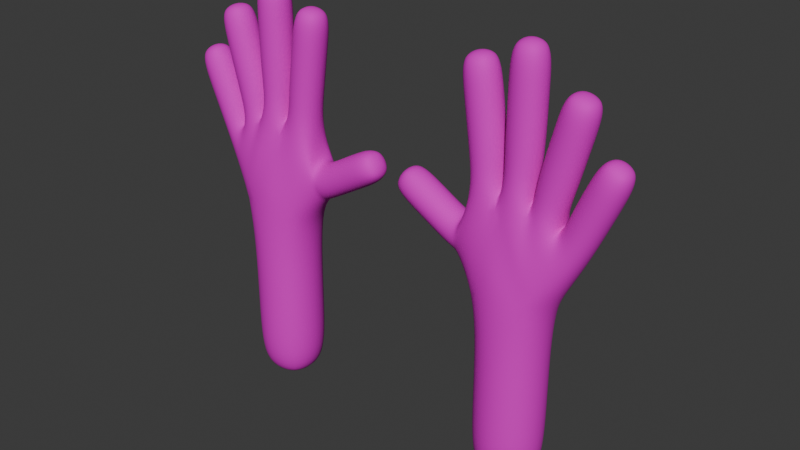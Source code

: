 # Source: project.blend  (saved by Blender 4.2.66; exported with 4.5.12 LTS)
import bpy
from mathutils import Matrix  # noqa: F401  (used for matrix-valued properties, if any)

bpy.ops.wm.read_factory_settings(use_empty=True)
scene = bpy.context.scene
scene.name = 'Scene'

# ---- collections
col_collection = bpy.data.collections.new('Collection'); scene.collection.children.link(col_collection)

# ---- materials (node trees are filled in below, after node groups)
mat_skin = bpy.data.materials.new('Skin')
mat_skin.alpha_threshold = 0.0
mat_skin.roughness = 0.5
mat_skin.line_color = (0.0, 0.0, 0.0, 1.0)

# ---- material node trees
mat_skin.use_nodes = True; mat_skin.node_tree.nodes.clear()
_N = mat_skin.node_tree.nodes; _L = mat_skin.node_tree.links
n0 = _N.new('ShaderNodeOutputMaterial'); n0.name = 'Material Output'; n0.location = (300, 300)
n1 = _N.new('ShaderNodeBsdfPrincipled'); n1.name = 'Principled BSDF'; n1.location = (10, 300)
n1.inputs[0].default_value = (0.8012, 0.0, 0.6393, 1.0)
n1.inputs[2].default_value = 0.8
n1.inputs[3].default_value = 1.45
_L.new(n1.outputs[0], n0.inputs[0])
n0.is_active_output = True

# ---- world
world_world = bpy.data.worlds.new('World'); scene.world = world_world
world_world.use_nodes = True; world_world.node_tree.nodes.clear()
_N = world_world.node_tree.nodes; _L = world_world.node_tree.links
n0 = _N.new('ShaderNodeOutputWorld'); n0.name = 'World Output'; n0.location = (300, 300)
n1 = _N.new('ShaderNodeBackground'); n1.name = 'Background'; n1.location = (10, 300)
n1.inputs[0].default_value = (0.05088, 0.05088, 0.05088, 1.0)
_L.new(n1.outputs[0], n0.inputs[0])
n0.is_active_output = True
world_world.color = (0.05088, 0.05088, 0.05088)
world_world.sun_shadow_jitter_overblur = 0.0

# ---- meshes
me_cube_right = bpy.data.meshes.new('cube_right')
me_cube_right.from_pydata([(0.7154, -0.7154, 0.5875), (-0.7154, -0.7154, 0.5875), (-0.7154, 0.7154, 0.5875), (0.7154, 0.7154, 0.5875), (1.067, -1.026, 7.493), (-1.131, -0.9653, 7.248), (-1.131, 0.9653, 7.248), (1.067, 1.026, 7.493), (3.536, 0.3491, 12.38), (3.536, -0.3491, 12.38), (2.895, -0.3491, 12.66), (2.895, 0.3491, 12.66), (-1.645, -0.5453, 10.07), (-1.645, 0.5453, 10.07), (-0.4818, 0.677, 10.38), (-0.4818, -0.677, 10.38), (-1.997, -0.5266, 8.286), (-1.997, 0.5266, 8.286), (-1.94, 0.4655, 9.366), (-1.727, -0.6983, 9.383), (0.5927, 0.6194, 10.44), (0.5928, -0.6194, 10.44), (1.496, 0.5453, 9.991), (1.496, -0.5453, 9.991), (2.291, 0.3491, 14.17), (2.291, -0.3491, 14.17), (1.614, -0.3491, 14.35), (1.614, 0.3491, 14.35), (0.4384, 0.3491, 15.47), (0.4384, -0.3491, 15.47), (-0.2599, -0.3491, 15.48), (-0.2599, 0.3491, 15.48), (-1.982, -0.3491, 14.72), (-1.982, 0.3491, 14.72), (-1.291, 0.3491, 14.82), (-1.291, -0.3491, 14.82), (-4.563, -0.3491, 9.846), (-4.563, 0.3491, 9.846), (-4.209, 0.3491, 10.45), (-4.209, -0.3491, 10.45), (2.109, 0.5266, 8.949), (2.109, -0.5266, 8.949), (0.9539, -0.9539, 2.35), (-0.9539, -0.9539, 2.35), (-0.9539, 0.9539, 2.35), (0.9539, 0.9539, 2.35), (0.9539, -0.9539, 4.7), (-0.9539, -0.9539, 4.7), (-0.9539, 0.9539, 4.7), (0.9539, 0.9539, 4.7), (2.73, 0.4655, 10.24), (2.73, -0.4655, 10.24), (1.919, -0.4655, 10.66), (1.919, 0.4655, 10.66), (3.256, 0.4655, 11.44), (3.256, -0.4655, 11.44), (2.402, -0.4655, 11.82), (2.402, 0.4655, 11.82), (1.612, 0.4655, 11.11), (1.612, -0.4655, 11.11), (0.7577, -0.4655, 11.38), (0.7577, 0.4655, 11.38), (1.908, 0.4655, 12.22), (1.908, -0.4655, 12.22), (1.007, -0.4655, 12.46), (1.007, 0.4655, 12.46), (2.191, 0.4655, 13.32), (2.191, -0.4655, 13.32), (1.29, -0.4655, 13.55), (1.29, 0.4655, 13.55), (0.4885, 0.4655, 11.92), (0.4885, -0.4655, 11.92), (-0.3979, -0.4655, 11.95), (-0.3979, 0.4655, 11.95), (0.5321, 0.4655, 13.23), (0.5321, -0.4655, 13.23), (-0.3989, -0.4655, 13.24), (-0.3989, 0.4655, 13.24), (0.5451, 0.4655, 14.51), (0.5451, -0.4655, 14.51), (-0.3859, -0.4655, 14.52), (-0.3859, 0.4655, 14.52), (-1.651, -0.4655, 11.53), (-1.651, 0.4655, 11.53), (-0.7509, 0.4655, 11.68), (-0.7509, -0.4655, 11.68), (-1.812, -0.4655, 12.69), (-1.812, 0.4655, 12.69), (-0.8905, 0.4655, 12.82), (-0.8905, -0.4655, 12.82), (-1.975, -0.4655, 13.84), (-1.975, 0.4655, 13.84), (-1.054, 0.4655, 13.97), (-1.054, -0.4655, 13.97), (-3.078, -0.4655, 8.839), (-3.078, 0.4655, 8.839), (-2.629, 0.4655, 9.653), (-2.629, -0.4655, 9.653), (-3.965, -0.4655, 9.36), (-3.965, 0.4655, 9.36), (-3.493, 0.4655, 10.16), (-3.493, -0.4655, 10.16), (-2.301, -0.4655, 8.412), (-2.301, 0.4655, 8.412), (-1.94, -0.4655, 9.366), (-0.0566, 1.272, 7.137), (1.474, 7.264e-08, 7.044), (-2.121, 0.6401, 8.889), (-0.0566, -1.272, 7.137), (-1.47, -4.843e-08, 6.918), (0.2519, -1.033, 8.856), (-0.8429, -1.005, 8.717), (-1.203, -0.7278, 10.18), (3.634, 5.448e-07, 12.42), (-1.803, -0.7074, 9.07), (-1.68, -0.6703, 7.985), (-2.071, 5.588e-08, 8.002), (-1.68, 0.6703, 7.985), (3.243, -0.4256, 12.59), (-1.803, 0.7074, 9.07), (2.853, 4.717e-07, 12.76), (-1.203, 0.7278, 10.18), (-0.8429, 1.005, 8.717), (0.2519, 1.033, 8.856), (3.243, 0.4256, 12.59), (1.7, -0.6757, 8.278), (1.79, -0.7074, 9.417), (1.118e-08, 0.8722, 0.4587), (1.122, -0.722, 10.02), (0.9166, -0.9372, 9.075), (0.1504, -0.7551, 10.4), (-2.369, 6.147e-08, 8.233), (0.1504, 0.7551, 10.4), (-2.121, -0.6401, 8.889), (-1.873, 1.648e-07, 9.545), (-1.711, 4.433e-07, 10.27), (-2.144, 0.4731, 8.364), (-0.8722, 8.382e-09, 0.4587), (0.9166, 0.9372, 9.075), (1.122, 0.722, 10.02), (-1.211e-08, -0.8722, 0.4587), (1.79, 0.7074, 9.417), (1.7, 0.6757, 8.278), (2.23, 2.477e-07, 8.778), (-1.799, 0.4746, 9.568), (-2.144, -0.4731, 8.364), (0.8722, -1.211e-08, 0.4587), (-1.799, -0.4746, 9.568), (1.968, 0.4256, 14.32), (1.556, 7.241e-07, 14.42), (1.968, -0.4256, 14.32), (2.38, 1.004e-06, 14.21), (0.08997, 0.4256, 15.54), (-0.3357, -3.228e-06, 15.55), (0.08998, -0.4256, 15.54), (0.5156, 5.415e-06, 15.54), (-1.646, -0.4256, 14.83), (-1.224, 8.335e-07, 14.89), (-1.646, 0.4256, 14.83), (-2.067, 1.115e-06, 14.77), (-4.434, -0.4256, 10.18), (-4.219, 2.24e-07, 10.54), (-4.434, 0.4256, 10.18), (-4.65, 2.17e-07, 9.808), (0.913, -0.913, 1.249), (-9.313e-09, -1.312, 2.35), (-0.913, -0.913, 1.249), (-1.312, 0.0, 2.35), (-0.913, 0.913, 1.249), (9.313e-09, 1.312, 2.35), (0.913, 0.913, 1.249), (1.312, -9.313e-09, 2.35), (0.9539, -0.9539, 3.525), (-9.313e-09, -1.312, 4.7), (-0.9539, -0.9539, 3.525), (-1.312, 9.313e-09, 4.7), (-0.9539, 0.9539, 3.525), (9.313e-09, 1.312, 4.7), (0.9539, 0.9539, 3.525), (1.312, -9.313e-09, 4.7), (0.9695, -0.9635, 5.905), (-0.9743, -0.9565, 5.886), (-0.9743, 0.9565, 5.886), (0.9695, 0.9635, 5.905), (2.443, 0.4731, 9.601), (2.882, 3.646e-07, 10.16), (2.443, -0.4731, 9.601), (2.324, -0.6401, 10.45), (1.725, -0.4746, 10.18), (1.767, 2.738e-07, 10.74), (1.725, 0.4746, 10.18), (1.524, 4.163e-07, 10.14), (2.324, 0.6401, 10.45), (2.997, 0.4655, 10.85), (3.416, 4.615e-07, 11.38), (2.997, -0.4655, 10.85), (2.829, -0.6401, 11.63), (2.148, -0.4655, 11.23), (2.242, 3.49e-07, 11.88), (2.148, 0.4655, 11.23), (2.829, 0.6401, 11.63), (3.479, 0.4456, 12.01), (3.479, -0.4456, 12.01), (2.661, -0.4456, 12.36), (2.661, 0.4456, 12.36), (1.467, 0.4746, 10.54), (1.772, 6.398e-07, 11.06), (1.467, -0.4746, 10.54), (1.185, -0.6401, 11.25), (0.6868, -0.4811, 10.89), (0.5975, 8.075e-07, 11.44), (0.6868, 0.4811, 10.89), (0.54, 3.573e-06, 10.83), (1.185, 0.6401, 11.25), (1.765, 0.4655, 11.67), (2.077, 7.926e-07, 12.18), (1.765, -0.4655, 11.67), (1.458, -0.6401, 12.34), (0.8697, -0.4655, 11.91), (0.8378, 3.616e-07, 12.5), (0.8697, 0.4655, 11.91), (1.458, 0.6401, 12.34), (2.05, 0.4655, 12.77), (2.36, 9.383e-07, 13.28), (2.05, -0.4655, 12.77), (1.74, -0.6401, 13.44), (1.148, -0.4655, 13.0), (1.121, 5.148e-07, 13.6), (1.148, 0.4655, 13.0), (1.74, 0.6401, 13.44), (2.304, 0.4456, 13.84), (2.304, -0.4456, 13.84), (1.441, -0.4456, 14.06), (1.441, 0.4456, 14.06), (0.4422, 0.4816, 11.24), (0.6547, 6.53e-06, 11.92), (0.4423, -0.4816, 11.24), (0.0453, -0.6401, 11.94), (-0.3836, -0.4857, 11.28), (-0.5641, -5.38e-06, 11.95), (-0.3836, 0.4857, 11.28), (-0.5215, -2.996e-06, 10.95), (0.04529, 0.6401, 11.94), (0.5218, 0.4655, 12.58), (0.7067, 7.27e-06, 13.22), (0.5218, -0.4655, 12.58), (0.06664, -0.6401, 13.23), (-0.4036, -0.4655, 12.59), (-0.5734, -5.727e-06, 13.24), (-0.4036, 0.4655, 12.59), (0.06662, 0.6401, 13.23), (0.5386, 0.4655, 13.87), (0.7196, 7.453e-06, 14.51), (0.5386, -0.4655, 13.87), (0.07957, -0.6401, 14.51), (-0.3924, -0.4655, 13.88), (-0.5605, -5.544e-06, 14.52), (-0.3924, 0.4655, 13.88), (0.07956, 0.6401, 14.51), (0.5312, 0.4456, 15.11), (0.5312, -0.4456, 15.11), (-0.3599, -0.4456, 15.12), (-0.3599, 0.4456, 15.12), (-1.589, -0.4746, 10.9), (-1.82, 6.706e-07, 11.5), (-1.589, 0.4746, 10.9), (-1.201, 0.6401, 11.6), (-0.704, 0.4853, 11.12), (-0.5821, -2.747e-07, 11.71), (-0.7039, -0.4853, 11.12), (-1.201, -0.6401, 11.6), (-1.731, -0.4655, 12.11), (-1.985, 8.74e-07, 12.66), (-1.731, 0.4655, 12.11), (-1.351, 0.6401, 12.75), (-0.8119, 0.4655, 12.25), (-0.7177, 4.37e-07, 12.84), (-0.8119, -0.4655, 12.25), (-1.351, -0.6401, 12.75), (-1.894, -0.4655, 13.26), (-2.148, 1.053e-06, 13.81), (-1.894, 0.4655, 13.26), (-1.514, 0.6401, 13.9), (-0.972, 0.4655, 13.39), (-0.8807, 6.2e-07, 13.99), (-0.972, -0.4655, 13.39), (-1.514, -0.6401, 13.9), (-2.032, -0.4456, 14.38), (-2.032, 0.4456, 14.38), (-1.15, 0.4456, 14.5), (-1.15, -0.4456, 14.5), (-2.635, -0.4655, 8.584), (-3.162, 1.248e-07, 8.687), (-2.635, 0.4655, 8.584), (-2.854, 0.6401, 9.246), (-2.232, 0.4655, 9.432), (-2.545, 1.141e-07, 9.805), (-2.232, -0.4655, 9.432), (-2.854, -0.6401, 9.246), (-3.526, -0.4655, 9.101), (-4.054, 1.77e-07, 9.209), (-3.526, 0.4655, 9.101), (-3.729, 0.6401, 9.761), (-3.057, 0.4655, 9.905), (-3.405, 1.816e-07, 10.31), (-3.057, -0.4655, 9.905), (-3.729, -0.6401, 9.761), (-4.366, -0.4456, 9.618), (-4.366, 0.4456, 9.618), (-3.914, 0.4456, 10.39), (-3.914, -0.4456, 10.39), (1.312, 6.286e-09, 3.525), (-6.286e-09, 1.312, 3.525), (-0.1897, -1.15, 8.247), (6.286e-09, -1.312, 3.525), (1.256, -1.863e-09, 1.237), (1.863e-09, 1.256, 1.237), (-1.256, 1.304e-08, 1.237), (-1.304e-08, -1.256, 1.237), (-4.535, 2.445e-07, 10.23), (-0.1897, 1.15, 8.247), (-1.664, 1.009e-06, 14.96), (0.09146, 1.104e-06, 15.69), (2.0, 8.717e-07, 14.44), (0.458, -0.927, 9.429), (-1.312, -6.286e-09, 3.525), (1.4, -0.8339, 9.104), (1.4, 0.8339, 9.104), (-1.788, -1.49e-08, 7.629), (-1.745, 3.222e-07, 9.785), (-1.968, -0.6487, 8.958), (0.458, 0.927, 9.429), (-2.21, 4.261e-08, 8.143), (-1.968, 0.6487, 8.958), (-1.49e-08, -1.583e-08, 0.1886), (-1.432, 0.84, 9.005), (-1.432, -0.84, 9.005), (3.303, 5.276e-07, 12.72), (1.832, 1.546e-07, 7.986), (-0.005377, -1.309, 5.888), (-1.331, -1.304e-08, 5.864), (-0.005377, 1.309, 5.888), (1.331, 7.451e-09, 5.882), (2.578, 2.85e-07, 9.495), (2.081, -0.6487, 9.887), (1.602, 3.031e-07, 10.29), (2.081, 0.6487, 9.887), (3.156, 4.065e-07, 10.78), (2.572, -0.6401, 11.04), (1.989, 3.118e-07, 11.3), (2.572, 0.6401, 11.04), (3.635, 5.327e-07, 11.95), (3.073, -0.6131, 12.19), (2.51, 4.163e-07, 12.44), (3.073, 0.6131, 12.19), (1.603, 5.485e-07, 10.5), (1.084, -0.6507, 10.69), (0.5471, 1.973e-06, 10.99), (1.084, 0.6507, 10.69), (1.933, 7.223e-07, 11.63), (1.317, -0.6401, 11.79), (0.7017, 3.547e-07, 11.96), (1.317, 0.6401, 11.79), (2.219, 8.623e-07, 12.73), (1.599, -0.6401, 12.89), (0.9792, 4.336e-07, 13.05), (1.599, 0.6401, 12.89), (2.468, 1.007e-06, 13.8), (1.874, -0.6131, 13.96), (1.281, 5.905e-07, 14.11), (1.874, 0.6131, 13.96), (0.5795, 5.22e-06, 11.26), (0.03747, -0.6551, 11.25), (-0.531, -4.398e-06, 11.33), (0.03746, 0.6551, 11.25), (0.6953, 7.11e-06, 12.58), (0.05912, -0.6401, 12.59), (-0.5771, -5.778e-06, 12.6), (0.05911, 0.6401, 12.59), (0.7132, 7.381e-06, 13.86), (0.0731, -0.6401, 13.87), (-0.567, -5.628e-06, 13.88), (0.07309, 0.6401, 13.87), (0.6988, 7.27e-06, 15.11), (0.0857, -0.6131, 15.12), (-0.5274, -5.194e-06, 15.13), (0.08569, 0.6131, 15.12), (-1.742, 5.807e-07, 10.89), (-1.156, 0.6517, 11.0), (-0.5516, -1.489e-06, 11.2), (-1.156, -0.6517, 11.0), (-1.903, 7.755e-07, 12.09), (-1.271, 0.6401, 12.18), (-0.6396, 2.809e-07, 12.27), (-1.271, -0.6401, 12.18), (-2.067, 9.614e-07, 13.24), (-1.433, 0.6401, 13.33), (-0.7992, 5.319e-07, 13.42), (-1.433, -0.6401, 13.33), (-2.199, 1.141e-06, 14.36), (-1.592, 0.6131, 14.45), (-0.9846, 7.19e-07, 14.53), (-1.592, -0.6131, 14.45), (-2.711, 6.656e-08, 8.425), (-2.434, 0.6401, 9.008), (-2.156, 8.271e-08, 9.591), (-2.434, -0.6401, 9.008), (-3.614, 1.26e-07, 8.951), (-3.292, 0.6401, 9.503), (-2.969, 1.325e-07, 10.06), (-3.292, -0.6401, 9.503), (-4.455, 2.17e-07, 9.476), (-4.144, 0.6131, 10.0), (-3.834, 2.226e-07, 10.53), (-4.144, -0.6131, 10.0)], [], [(49, 179, 311, 178), (179, 46, 172, 311), (311, 172, 42, 171), (178, 311, 171, 45), (48, 177, 312, 176), (177, 49, 178, 312), (312, 178, 45, 169), (176, 312, 169, 44), (4, 110, 313, 108), (15, 111, 313, 110), (5, 108, 313, 111), (46, 173, 314, 172), (173, 47, 174, 314), (314, 174, 43, 165), (172, 314, 165, 42), (45, 171, 315, 170), (171, 42, 164, 315), (315, 164, 0, 146), (170, 315, 146, 3), (44, 169, 316, 168), (169, 45, 170, 316), (316, 170, 3, 127), (168, 316, 127, 2), (43, 167, 317, 166), (167, 44, 168, 317), (317, 168, 2, 137), (166, 317, 137, 1), (42, 165, 318, 164), (165, 43, 166, 318), (318, 166, 1, 140), (164, 318, 140, 0), (39, 161, 319, 160), (161, 38, 162, 319), (319, 162, 37, 163), (160, 319, 163, 36), (14, 123, 320, 122), (7, 105, 320, 123), (6, 122, 320, 105), (35, 157, 321, 156), (157, 34, 158, 321), (321, 158, 33, 159), (156, 321, 159, 32), (31, 153, 322, 152), (153, 30, 154, 322), (322, 154, 29, 155), (152, 322, 155, 28), (27, 149, 323, 148), (149, 26, 150, 323), (323, 150, 25, 151), (148, 323, 151, 24), (21, 130, 324, 129), (15, 110, 324, 130), (4, 129, 324, 110), (47, 175, 325, 174), (175, 48, 176, 325), (325, 176, 44, 167), (174, 325, 167, 43), (23, 128, 326, 126), (128, 21, 129, 326), (326, 129, 4, 125), (126, 326, 125, 41), (22, 141, 327, 139), (141, 40, 142, 327), (327, 142, 7, 138), (139, 327, 138, 20), (16, 116, 328, 115), (116, 17, 117, 328), (328, 117, 6, 109), (115, 328, 109, 5), (13, 144, 329, 135), (144, 18, 134, 329), (329, 134, 104, 147), (135, 329, 147, 12), (12, 147, 330, 114), (147, 104, 133, 330), (330, 133, 102, 145), (114, 330, 145, 16), (20, 138, 331, 132), (7, 123, 331, 138), (14, 132, 331, 123), (16, 145, 332, 116), (145, 102, 131, 332), (332, 131, 103, 136), (116, 332, 136, 17), (17, 136, 333, 119), (136, 103, 107, 333), (333, 107, 18, 144), (119, 333, 144, 13), (0, 140, 334, 146), (140, 1, 137, 334), (334, 137, 2, 127), (146, 334, 127, 3), (13, 121, 335, 119), (121, 14, 122, 335), (335, 122, 6, 117), (119, 335, 117, 17), (12, 114, 336, 112), (114, 16, 115, 336), (336, 115, 5, 111), (112, 336, 111, 15), (11, 120, 337, 124), (120, 10, 118, 337), (337, 118, 9, 113), (124, 337, 113, 8), (40, 143, 338, 142), (143, 41, 125, 338), (338, 125, 4, 106), (142, 338, 106, 7), (4, 108, 339, 180), (108, 5, 181, 339), (339, 181, 47, 173), (180, 339, 173, 46), (5, 109, 340, 181), (109, 6, 182, 340), (340, 182, 48, 175), (181, 340, 175, 47), (6, 105, 341, 182), (105, 7, 183, 341), (341, 183, 49, 177), (182, 341, 177, 48), (7, 106, 342, 183), (106, 4, 180, 342), (342, 180, 46, 179), (183, 342, 179, 49), (50, 185, 343, 184), (185, 51, 186, 343), (343, 186, 41, 143), (184, 343, 143, 40), (51, 187, 344, 186), (187, 52, 188, 344), (344, 188, 23, 126), (186, 344, 126, 41), (52, 189, 345, 188), (189, 53, 190, 345), (345, 190, 22, 191), (188, 345, 191, 23), (53, 192, 346, 190), (192, 50, 184, 346), (346, 184, 40, 141), (190, 346, 141, 22), (54, 194, 347, 193), (194, 55, 195, 347), (347, 195, 51, 185), (193, 347, 185, 50), (55, 196, 348, 195), (196, 56, 197, 348), (348, 197, 52, 187), (195, 348, 187, 51), (56, 198, 349, 197), (198, 57, 199, 349), (349, 199, 53, 189), (197, 349, 189, 52), (57, 200, 350, 199), (200, 54, 193, 350), (350, 193, 50, 192), (199, 350, 192, 53), (8, 113, 351, 201), (113, 9, 202, 351), (351, 202, 55, 194), (201, 351, 194, 54), (9, 118, 352, 202), (118, 10, 203, 352), (352, 203, 56, 196), (202, 352, 196, 55), (10, 120, 353, 203), (120, 11, 204, 353), (353, 204, 57, 198), (203, 353, 198, 56), (11, 124, 354, 204), (124, 8, 201, 354), (354, 201, 54, 200), (204, 354, 200, 57), (58, 206, 355, 205), (206, 59, 207, 355), (355, 207, 23, 191), (205, 355, 191, 22), (59, 208, 356, 207), (208, 60, 209, 356), (356, 209, 21, 128), (207, 356, 128, 23), (60, 210, 357, 209), (210, 61, 211, 357), (357, 211, 20, 212), (209, 357, 212, 21), (61, 213, 358, 211), (213, 58, 205, 358), (358, 205, 22, 139), (211, 358, 139, 20), (62, 215, 359, 214), (215, 63, 216, 359), (359, 216, 59, 206), (214, 359, 206, 58), (63, 217, 360, 216), (217, 64, 218, 360), (360, 218, 60, 208), (216, 360, 208, 59), (64, 219, 361, 218), (219, 65, 220, 361), (361, 220, 61, 210), (218, 361, 210, 60), (65, 221, 362, 220), (221, 62, 214, 362), (362, 214, 58, 213), (220, 362, 213, 61), (66, 223, 363, 222), (223, 67, 224, 363), (363, 224, 63, 215), (222, 363, 215, 62), (67, 225, 364, 224), (225, 68, 226, 364), (364, 226, 64, 217), (224, 364, 217, 63), (68, 227, 365, 226), (227, 69, 228, 365), (365, 228, 65, 219), (226, 365, 219, 64), (69, 229, 366, 228), (229, 66, 222, 366), (366, 222, 62, 221), (228, 366, 221, 65), (24, 151, 367, 230), (151, 25, 231, 367), (367, 231, 67, 223), (230, 367, 223, 66), (25, 150, 368, 231), (150, 26, 232, 368), (368, 232, 68, 225), (231, 368, 225, 67), (26, 149, 369, 232), (149, 27, 233, 369), (369, 233, 69, 227), (232, 369, 227, 68), (27, 148, 370, 233), (148, 24, 230, 370), (370, 230, 66, 229), (233, 370, 229, 69), (70, 235, 371, 234), (235, 71, 236, 371), (371, 236, 21, 212), (234, 371, 212, 20), (71, 237, 372, 236), (237, 72, 238, 372), (372, 238, 15, 130), (236, 372, 130, 21), (72, 239, 373, 238), (239, 73, 240, 373), (373, 240, 14, 241), (238, 373, 241, 15), (73, 242, 374, 240), (242, 70, 234, 374), (374, 234, 20, 132), (240, 374, 132, 14), (74, 244, 375, 243), (244, 75, 245, 375), (375, 245, 71, 235), (243, 375, 235, 70), (75, 246, 376, 245), (246, 76, 247, 376), (376, 247, 72, 237), (245, 376, 237, 71), (76, 248, 377, 247), (248, 77, 249, 377), (377, 249, 73, 239), (247, 377, 239, 72), (77, 250, 378, 249), (250, 74, 243, 378), (378, 243, 70, 242), (249, 378, 242, 73), (78, 252, 379, 251), (252, 79, 253, 379), (379, 253, 75, 244), (251, 379, 244, 74), (79, 254, 380, 253), (254, 80, 255, 380), (380, 255, 76, 246), (253, 380, 246, 75), (80, 256, 381, 255), (256, 81, 257, 381), (381, 257, 77, 248), (255, 381, 248, 76), (81, 258, 382, 257), (258, 78, 251, 382), (382, 251, 74, 250), (257, 382, 250, 77), (28, 155, 383, 259), (155, 29, 260, 383), (383, 260, 79, 252), (259, 383, 252, 78), (29, 154, 384, 260), (154, 30, 261, 384), (384, 261, 80, 254), (260, 384, 254, 79), (30, 153, 385, 261), (153, 31, 262, 385), (385, 262, 81, 256), (261, 385, 256, 80), (31, 152, 386, 262), (152, 28, 259, 386), (386, 259, 78, 258), (262, 386, 258, 81), (82, 264, 387, 263), (264, 83, 265, 387), (387, 265, 13, 135), (263, 387, 135, 12), (83, 266, 388, 265), (266, 84, 267, 388), (388, 267, 14, 121), (265, 388, 121, 13), (84, 268, 389, 267), (268, 85, 269, 389), (389, 269, 15, 241), (267, 389, 241, 14), (85, 270, 390, 269), (270, 82, 263, 390), (390, 263, 12, 112), (269, 390, 112, 15), (86, 272, 391, 271), (272, 87, 273, 391), (391, 273, 83, 264), (271, 391, 264, 82), (87, 274, 392, 273), (274, 88, 275, 392), (392, 275, 84, 266), (273, 392, 266, 83), (88, 276, 393, 275), (276, 89, 277, 393), (393, 277, 85, 268), (275, 393, 268, 84), (89, 278, 394, 277), (278, 86, 271, 394), (394, 271, 82, 270), (277, 394, 270, 85), (90, 280, 395, 279), (280, 91, 281, 395), (395, 281, 87, 272), (279, 395, 272, 86), (91, 282, 396, 281), (282, 92, 283, 396), (396, 283, 88, 274), (281, 396, 274, 87), (92, 284, 397, 283), (284, 93, 285, 397), (397, 285, 89, 276), (283, 397, 276, 88), (93, 286, 398, 285), (286, 90, 279, 398), (398, 279, 86, 278), (285, 398, 278, 89), (32, 159, 399, 287), (159, 33, 288, 399), (399, 288, 91, 280), (287, 399, 280, 90), (33, 158, 400, 288), (158, 34, 289, 400), (400, 289, 92, 282), (288, 400, 282, 91), (34, 157, 401, 289), (157, 35, 290, 401), (401, 290, 93, 284), (289, 401, 284, 92), (35, 156, 402, 290), (156, 32, 287, 402), (402, 287, 90, 286), (290, 402, 286, 93), (94, 292, 403, 291), (292, 95, 293, 403), (403, 293, 103, 131), (291, 403, 131, 102), (95, 294, 404, 293), (294, 96, 295, 404), (404, 295, 18, 107), (293, 404, 107, 103), (96, 296, 405, 295), (296, 97, 297, 405), (405, 297, 104, 134), (295, 405, 134, 18), (97, 298, 406, 297), (298, 94, 291, 406), (406, 291, 102, 133), (297, 406, 133, 104), (98, 300, 407, 299), (300, 99, 301, 407), (407, 301, 95, 292), (299, 407, 292, 94), (99, 302, 408, 301), (302, 100, 303, 408), (408, 303, 96, 294), (301, 408, 294, 95), (100, 304, 409, 303), (304, 101, 305, 409), (409, 305, 97, 296), (303, 409, 296, 96), (101, 306, 410, 305), (306, 98, 299, 410), (410, 299, 94, 298), (305, 410, 298, 97), (36, 163, 411, 307), (163, 37, 308, 411), (411, 308, 99, 300), (307, 411, 300, 98), (37, 162, 412, 308), (162, 38, 309, 412), (412, 309, 100, 302), (308, 412, 302, 99), (38, 161, 413, 309), (161, 39, 310, 413), (413, 310, 101, 304), (309, 413, 304, 100), (39, 160, 414, 310), (160, 36, 307, 414), (414, 307, 98, 306), (310, 414, 306, 101)])
me_cube_right.polygons.foreach_set('use_smooth', [True] * 412)
me_cube_right.materials.append(mat_skin)
me_cube_right.use_mirror_vertex_groups = False
me_cube_right.update()
me_cube_left = bpy.data.meshes.new('cube_left')
me_cube_left.from_pydata([(0.7154, -0.7154, 0.5875), (-0.7154, -0.7154, 0.5875), (-0.7154, 0.7154, 0.5875), (0.7154, 0.7154, 0.5875), (1.067, -1.026, 7.493), (-1.131, -0.9653, 7.248), (-1.131, 0.9653, 7.248), (1.067, 1.026, 7.493), (3.536, 0.3491, 12.38), (3.536, -0.3491, 12.38), (2.895, -0.3491, 12.66), (2.895, 0.3491, 12.66), (-1.645, -0.5453, 10.07), (-1.645, 0.5453, 10.07), (-0.4818, 0.677, 10.38), (-0.4818, -0.677, 10.38), (-1.997, -0.5266, 8.286), (-1.997, 0.5266, 8.286), (-1.94, 0.4655, 9.366), (-1.727, -0.6983, 9.383), (0.5927, 0.6194, 10.44), (0.5928, -0.6194, 10.44), (1.496, 0.5453, 9.991), (1.496, -0.5453, 9.991), (2.291, 0.3491, 14.17), (2.291, -0.3491, 14.17), (1.614, -0.3491, 14.35), (1.614, 0.3491, 14.35), (0.4384, 0.3491, 15.47), (0.4384, -0.3491, 15.47), (-0.2599, -0.3491, 15.48), (-0.2599, 0.3491, 15.48), (-1.982, -0.3491, 14.72), (-1.982, 0.3491, 14.72), (-1.291, 0.3491, 14.82), (-1.291, -0.3491, 14.82), (-4.563, -0.3491, 9.846), (-4.563, 0.3491, 9.846), (-4.209, 0.3491, 10.45), (-4.209, -0.3491, 10.45), (2.109, 0.5266, 8.949), (2.109, -0.5266, 8.949), (0.9539, -0.9539, 2.35), (-0.9539, -0.9539, 2.35), (-0.9539, 0.9539, 2.35), (0.9539, 0.9539, 2.35), (0.9539, -0.9539, 4.7), (-0.9539, -0.9539, 4.7), (-0.9539, 0.9539, 4.7), (0.9539, 0.9539, 4.7), (2.73, 0.4655, 10.24), (2.73, -0.4655, 10.24), (1.919, -0.4655, 10.66), (1.919, 0.4655, 10.66), (3.256, 0.4655, 11.44), (3.256, -0.4655, 11.44), (2.402, -0.4655, 11.82), (2.402, 0.4655, 11.82), (1.612, 0.4655, 11.11), (1.612, -0.4655, 11.11), (0.7577, -0.4655, 11.38), (0.7577, 0.4655, 11.38), (1.908, 0.4655, 12.22), (1.908, -0.4655, 12.22), (1.007, -0.4655, 12.46), (1.007, 0.4655, 12.46), (2.191, 0.4655, 13.32), (2.191, -0.4655, 13.32), (1.29, -0.4655, 13.55), (1.29, 0.4655, 13.55), (0.4885, 0.4655, 11.92), (0.4885, -0.4655, 11.92), (-0.3979, -0.4655, 11.95), (-0.3979, 0.4655, 11.95), (0.5321, 0.4655, 13.23), (0.5321, -0.4655, 13.23), (-0.3989, -0.4655, 13.24), (-0.3989, 0.4655, 13.24), (0.5451, 0.4655, 14.51), (0.5451, -0.4655, 14.51), (-0.3859, -0.4655, 14.52), (-0.3859, 0.4655, 14.52), (-1.651, -0.4655, 11.53), (-1.651, 0.4655, 11.53), (-0.7509, 0.4655, 11.68), (-0.7509, -0.4655, 11.68), (-1.812, -0.4655, 12.69), (-1.812, 0.4655, 12.69), (-0.8905, 0.4655, 12.82), (-0.8905, -0.4655, 12.82), (-1.975, -0.4655, 13.84), (-1.975, 0.4655, 13.84), (-1.054, 0.4655, 13.97), (-1.054, -0.4655, 13.97), (-3.078, -0.4655, 8.839), (-3.078, 0.4655, 8.839), (-2.629, 0.4655, 9.653), (-2.629, -0.4655, 9.653), (-3.965, -0.4655, 9.36), (-3.965, 0.4655, 9.36), (-3.493, 0.4655, 10.16), (-3.493, -0.4655, 10.16), (-2.301, -0.4655, 8.412), (-2.301, 0.4655, 8.412), (-1.94, -0.4655, 9.366), (-0.0566, 1.272, 7.137), (1.474, 7.264e-08, 7.044), (-2.121, 0.6401, 8.889), (-0.0566, -1.272, 7.137), (-1.47, -4.843e-08, 6.918), (0.2519, -1.033, 8.856), (-0.8429, -1.005, 8.717), (-1.203, -0.7278, 10.18), (3.634, 5.448e-07, 12.42), (-1.803, -0.7074, 9.07), (-1.68, -0.6703, 7.985), (-2.071, 5.588e-08, 8.002), (-1.68, 0.6703, 7.985), (3.243, -0.4256, 12.59), (-1.803, 0.7074, 9.07), (2.853, 4.717e-07, 12.76), (-1.203, 0.7278, 10.18), (-0.8429, 1.005, 8.717), (0.2519, 1.033, 8.856), (3.243, 0.4256, 12.59), (1.7, -0.6757, 8.278), (1.79, -0.7074, 9.417), (1.118e-08, 0.8722, 0.4587), (1.122, -0.722, 10.02), (0.9166, -0.9372, 9.075), (0.1504, -0.7551, 10.4), (-2.369, 6.147e-08, 8.233), (0.1504, 0.7551, 10.4), (-2.121, -0.6401, 8.889), (-1.873, 1.648e-07, 9.545), (-1.711, 4.433e-07, 10.27), (-2.144, 0.4731, 8.364), (-0.8722, 8.382e-09, 0.4587), (0.9166, 0.9372, 9.075), (1.122, 0.722, 10.02), (-1.211e-08, -0.8722, 0.4587), (1.79, 0.7074, 9.417), (1.7, 0.6757, 8.278), (2.23, 2.477e-07, 8.778), (-1.799, 0.4746, 9.568), (-2.144, -0.4731, 8.364), (0.8722, -1.211e-08, 0.4587), (-1.799, -0.4746, 9.568), (1.968, 0.4256, 14.32), (1.556, 7.241e-07, 14.42), (1.968, -0.4256, 14.32), (2.38, 1.004e-06, 14.21), (0.08997, 0.4256, 15.54), (-0.3357, -3.228e-06, 15.55), (0.08998, -0.4256, 15.54), (0.5156, 5.415e-06, 15.54), (-1.646, -0.4256, 14.83), (-1.224, 8.335e-07, 14.89), (-1.646, 0.4256, 14.83), (-2.067, 1.115e-06, 14.77), (-4.434, -0.4256, 10.18), (-4.219, 2.24e-07, 10.54), (-4.434, 0.4256, 10.18), (-4.65, 2.17e-07, 9.808), (0.913, -0.913, 1.249), (-9.313e-09, -1.312, 2.35), (-0.913, -0.913, 1.249), (-1.312, 0.0, 2.35), (-0.913, 0.913, 1.249), (9.313e-09, 1.312, 2.35), (0.913, 0.913, 1.249), (1.312, -9.313e-09, 2.35), (0.9539, -0.9539, 3.525), (-9.313e-09, -1.312, 4.7), (-0.9539, -0.9539, 3.525), (-1.312, 9.313e-09, 4.7), (-0.9539, 0.9539, 3.525), (9.313e-09, 1.312, 4.7), (0.9539, 0.9539, 3.525), (1.312, -9.313e-09, 4.7), (0.9695, -0.9635, 5.905), (-0.9743, -0.9565, 5.886), (-0.9743, 0.9565, 5.886), (0.9695, 0.9635, 5.905), (2.443, 0.4731, 9.601), (2.882, 3.646e-07, 10.16), (2.443, -0.4731, 9.601), (2.324, -0.6401, 10.45), (1.725, -0.4746, 10.18), (1.767, 2.738e-07, 10.74), (1.725, 0.4746, 10.18), (1.524, 4.163e-07, 10.14), (2.324, 0.6401, 10.45), (2.997, 0.4655, 10.85), (3.416, 4.615e-07, 11.38), (2.997, -0.4655, 10.85), (2.829, -0.6401, 11.63), (2.148, -0.4655, 11.23), (2.242, 3.49e-07, 11.88), (2.148, 0.4655, 11.23), (2.829, 0.6401, 11.63), (3.479, 0.4456, 12.01), (3.479, -0.4456, 12.01), (2.661, -0.4456, 12.36), (2.661, 0.4456, 12.36), (1.467, 0.4746, 10.54), (1.772, 6.398e-07, 11.06), (1.467, -0.4746, 10.54), (1.185, -0.6401, 11.25), (0.6868, -0.4811, 10.89), (0.5975, 8.075e-07, 11.44), (0.6868, 0.4811, 10.89), (0.54, 3.573e-06, 10.83), (1.185, 0.6401, 11.25), (1.765, 0.4655, 11.67), (2.077, 7.926e-07, 12.18), (1.765, -0.4655, 11.67), (1.458, -0.6401, 12.34), (0.8697, -0.4655, 11.91), (0.8378, 3.616e-07, 12.5), (0.8697, 0.4655, 11.91), (1.458, 0.6401, 12.34), (2.05, 0.4655, 12.77), (2.36, 9.383e-07, 13.28), (2.05, -0.4655, 12.77), (1.74, -0.6401, 13.44), (1.148, -0.4655, 13.0), (1.121, 5.148e-07, 13.6), (1.148, 0.4655, 13.0), (1.74, 0.6401, 13.44), (2.304, 0.4456, 13.84), (2.304, -0.4456, 13.84), (1.441, -0.4456, 14.06), (1.441, 0.4456, 14.06), (0.4422, 0.4816, 11.24), (0.6547, 6.53e-06, 11.92), (0.4423, -0.4816, 11.24), (0.0453, -0.6401, 11.94), (-0.3836, -0.4857, 11.28), (-0.5641, -5.38e-06, 11.95), (-0.3836, 0.4857, 11.28), (-0.5215, -2.996e-06, 10.95), (0.04529, 0.6401, 11.94), (0.5218, 0.4655, 12.58), (0.7067, 7.27e-06, 13.22), (0.5218, -0.4655, 12.58), (0.06664, -0.6401, 13.23), (-0.4036, -0.4655, 12.59), (-0.5734, -5.727e-06, 13.24), (-0.4036, 0.4655, 12.59), (0.06662, 0.6401, 13.23), (0.5386, 0.4655, 13.87), (0.7196, 7.453e-06, 14.51), (0.5386, -0.4655, 13.87), (0.07957, -0.6401, 14.51), (-0.3924, -0.4655, 13.88), (-0.5605, -5.544e-06, 14.52), (-0.3924, 0.4655, 13.88), (0.07956, 0.6401, 14.51), (0.5312, 0.4456, 15.11), (0.5312, -0.4456, 15.11), (-0.3599, -0.4456, 15.12), (-0.3599, 0.4456, 15.12), (-1.589, -0.4746, 10.9), (-1.82, 6.706e-07, 11.5), (-1.589, 0.4746, 10.9), (-1.201, 0.6401, 11.6), (-0.704, 0.4853, 11.12), (-0.5821, -2.747e-07, 11.71), (-0.7039, -0.4853, 11.12), (-1.201, -0.6401, 11.6), (-1.731, -0.4655, 12.11), (-1.985, 8.74e-07, 12.66), (-1.731, 0.4655, 12.11), (-1.351, 0.6401, 12.75), (-0.8119, 0.4655, 12.25), (-0.7177, 4.37e-07, 12.84), (-0.8119, -0.4655, 12.25), (-1.351, -0.6401, 12.75), (-1.894, -0.4655, 13.26), (-2.148, 1.053e-06, 13.81), (-1.894, 0.4655, 13.26), (-1.514, 0.6401, 13.9), (-0.972, 0.4655, 13.39), (-0.8807, 6.2e-07, 13.99), (-0.972, -0.4655, 13.39), (-1.514, -0.6401, 13.9), (-2.032, -0.4456, 14.38), (-2.032, 0.4456, 14.38), (-1.15, 0.4456, 14.5), (-1.15, -0.4456, 14.5), (-2.635, -0.4655, 8.584), (-3.162, 1.248e-07, 8.687), (-2.635, 0.4655, 8.584), (-2.854, 0.6401, 9.246), (-2.232, 0.4655, 9.432), (-2.545, 1.141e-07, 9.805), (-2.232, -0.4655, 9.432), (-2.854, -0.6401, 9.246), (-3.526, -0.4655, 9.101), (-4.054, 1.77e-07, 9.209), (-3.526, 0.4655, 9.101), (-3.729, 0.6401, 9.761), (-3.057, 0.4655, 9.905), (-3.405, 1.816e-07, 10.31), (-3.057, -0.4655, 9.905), (-3.729, -0.6401, 9.761), (-4.366, -0.4456, 9.618), (-4.366, 0.4456, 9.618), (-3.914, 0.4456, 10.39), (-3.914, -0.4456, 10.39), (1.312, 6.286e-09, 3.525), (-6.286e-09, 1.312, 3.525), (-0.1897, -1.15, 8.247), (6.286e-09, -1.312, 3.525), (1.256, -1.863e-09, 1.237), (1.863e-09, 1.256, 1.237), (-1.256, 1.304e-08, 1.237), (-1.304e-08, -1.256, 1.237), (-4.535, 2.445e-07, 10.23), (-0.1897, 1.15, 8.247), (-1.664, 1.009e-06, 14.96), (0.09146, 1.104e-06, 15.69), (2.0, 8.717e-07, 14.44), (0.458, -0.927, 9.429), (-1.312, -6.286e-09, 3.525), (1.4, -0.8339, 9.104), (1.4, 0.8339, 9.104), (-1.788, -1.49e-08, 7.629), (-1.745, 3.222e-07, 9.785), (-1.968, -0.6487, 8.958), (0.458, 0.927, 9.429), (-2.21, 4.261e-08, 8.143), (-1.968, 0.6487, 8.958), (-1.49e-08, -1.583e-08, 0.1886), (-1.432, 0.84, 9.005), (-1.432, -0.84, 9.005), (3.303, 5.276e-07, 12.72), (1.832, 1.546e-07, 7.986), (-0.005377, -1.309, 5.888), (-1.331, -1.304e-08, 5.864), (-0.005377, 1.309, 5.888), (1.331, 7.451e-09, 5.882), (2.578, 2.85e-07, 9.495), (2.081, -0.6487, 9.887), (1.602, 3.031e-07, 10.29), (2.081, 0.6487, 9.887), (3.156, 4.065e-07, 10.78), (2.572, -0.6401, 11.04), (1.989, 3.118e-07, 11.3), (2.572, 0.6401, 11.04), (3.635, 5.327e-07, 11.95), (3.073, -0.6131, 12.19), (2.51, 4.163e-07, 12.44), (3.073, 0.6131, 12.19), (1.603, 5.485e-07, 10.5), (1.084, -0.6507, 10.69), (0.5471, 1.973e-06, 10.99), (1.084, 0.6507, 10.69), (1.933, 7.223e-07, 11.63), (1.317, -0.6401, 11.79), (0.7017, 3.547e-07, 11.96), (1.317, 0.6401, 11.79), (2.219, 8.623e-07, 12.73), (1.599, -0.6401, 12.89), (0.9792, 4.336e-07, 13.05), (1.599, 0.6401, 12.89), (2.468, 1.007e-06, 13.8), (1.874, -0.6131, 13.96), (1.281, 5.905e-07, 14.11), (1.874, 0.6131, 13.96), (0.5795, 5.22e-06, 11.26), (0.03747, -0.6551, 11.25), (-0.531, -4.398e-06, 11.33), (0.03746, 0.6551, 11.25), (0.6953, 7.11e-06, 12.58), (0.05912, -0.6401, 12.59), (-0.5771, -5.778e-06, 12.6), (0.05911, 0.6401, 12.59), (0.7132, 7.381e-06, 13.86), (0.0731, -0.6401, 13.87), (-0.567, -5.628e-06, 13.88), (0.07309, 0.6401, 13.87), (0.6988, 7.27e-06, 15.11), (0.0857, -0.6131, 15.12), (-0.5274, -5.194e-06, 15.13), (0.08569, 0.6131, 15.12), (-1.742, 5.807e-07, 10.89), (-1.156, 0.6517, 11.0), (-0.5516, -1.489e-06, 11.2), (-1.156, -0.6517, 11.0), (-1.903, 7.755e-07, 12.09), (-1.271, 0.6401, 12.18), (-0.6396, 2.809e-07, 12.27), (-1.271, -0.6401, 12.18), (-2.067, 9.614e-07, 13.24), (-1.433, 0.6401, 13.33), (-0.7992, 5.319e-07, 13.42), (-1.433, -0.6401, 13.33), (-2.199, 1.141e-06, 14.36), (-1.592, 0.6131, 14.45), (-0.9846, 7.19e-07, 14.53), (-1.592, -0.6131, 14.45), (-2.711, 6.656e-08, 8.425), (-2.434, 0.6401, 9.008), (-2.156, 8.271e-08, 9.591), (-2.434, -0.6401, 9.008), (-3.614, 1.26e-07, 8.951), (-3.292, 0.6401, 9.503), (-2.969, 1.325e-07, 10.06), (-3.292, -0.6401, 9.503), (-4.455, 2.17e-07, 9.476), (-4.144, 0.6131, 10.0), (-3.834, 2.226e-07, 10.53), (-4.144, -0.6131, 10.0)], [], [(49, 179, 311, 178), (179, 46, 172, 311), (311, 172, 42, 171), (178, 311, 171, 45), (48, 177, 312, 176), (177, 49, 178, 312), (312, 178, 45, 169), (176, 312, 169, 44), (4, 110, 313, 108), (15, 111, 313, 110), (5, 108, 313, 111), (46, 173, 314, 172), (173, 47, 174, 314), (314, 174, 43, 165), (172, 314, 165, 42), (45, 171, 315, 170), (171, 42, 164, 315), (315, 164, 0, 146), (170, 315, 146, 3), (44, 169, 316, 168), (169, 45, 170, 316), (316, 170, 3, 127), (168, 316, 127, 2), (43, 167, 317, 166), (167, 44, 168, 317), (317, 168, 2, 137), (166, 317, 137, 1), (42, 165, 318, 164), (165, 43, 166, 318), (318, 166, 1, 140), (164, 318, 140, 0), (39, 161, 319, 160), (161, 38, 162, 319), (319, 162, 37, 163), (160, 319, 163, 36), (14, 123, 320, 122), (7, 105, 320, 123), (6, 122, 320, 105), (35, 157, 321, 156), (157, 34, 158, 321), (321, 158, 33, 159), (156, 321, 159, 32), (31, 153, 322, 152), (153, 30, 154, 322), (322, 154, 29, 155), (152, 322, 155, 28), (27, 149, 323, 148), (149, 26, 150, 323), (323, 150, 25, 151), (148, 323, 151, 24), (21, 130, 324, 129), (15, 110, 324, 130), (4, 129, 324, 110), (47, 175, 325, 174), (175, 48, 176, 325), (325, 176, 44, 167), (174, 325, 167, 43), (23, 128, 326, 126), (128, 21, 129, 326), (326, 129, 4, 125), (126, 326, 125, 41), (22, 141, 327, 139), (141, 40, 142, 327), (327, 142, 7, 138), (139, 327, 138, 20), (16, 116, 328, 115), (116, 17, 117, 328), (328, 117, 6, 109), (115, 328, 109, 5), (13, 144, 329, 135), (144, 18, 134, 329), (329, 134, 104, 147), (135, 329, 147, 12), (12, 147, 330, 114), (147, 104, 133, 330), (330, 133, 102, 145), (114, 330, 145, 16), (20, 138, 331, 132), (7, 123, 331, 138), (14, 132, 331, 123), (16, 145, 332, 116), (145, 102, 131, 332), (332, 131, 103, 136), (116, 332, 136, 17), (17, 136, 333, 119), (136, 103, 107, 333), (333, 107, 18, 144), (119, 333, 144, 13), (0, 140, 334, 146), (140, 1, 137, 334), (334, 137, 2, 127), (146, 334, 127, 3), (13, 121, 335, 119), (121, 14, 122, 335), (335, 122, 6, 117), (119, 335, 117, 17), (12, 114, 336, 112), (114, 16, 115, 336), (336, 115, 5, 111), (112, 336, 111, 15), (11, 120, 337, 124), (120, 10, 118, 337), (337, 118, 9, 113), (124, 337, 113, 8), (40, 143, 338, 142), (143, 41, 125, 338), (338, 125, 4, 106), (142, 338, 106, 7), (4, 108, 339, 180), (108, 5, 181, 339), (339, 181, 47, 173), (180, 339, 173, 46), (5, 109, 340, 181), (109, 6, 182, 340), (340, 182, 48, 175), (181, 340, 175, 47), (6, 105, 341, 182), (105, 7, 183, 341), (341, 183, 49, 177), (182, 341, 177, 48), (7, 106, 342, 183), (106, 4, 180, 342), (342, 180, 46, 179), (183, 342, 179, 49), (50, 185, 343, 184), (185, 51, 186, 343), (343, 186, 41, 143), (184, 343, 143, 40), (51, 187, 344, 186), (187, 52, 188, 344), (344, 188, 23, 126), (186, 344, 126, 41), (52, 189, 345, 188), (189, 53, 190, 345), (345, 190, 22, 191), (188, 345, 191, 23), (53, 192, 346, 190), (192, 50, 184, 346), (346, 184, 40, 141), (190, 346, 141, 22), (54, 194, 347, 193), (194, 55, 195, 347), (347, 195, 51, 185), (193, 347, 185, 50), (55, 196, 348, 195), (196, 56, 197, 348), (348, 197, 52, 187), (195, 348, 187, 51), (56, 198, 349, 197), (198, 57, 199, 349), (349, 199, 53, 189), (197, 349, 189, 52), (57, 200, 350, 199), (200, 54, 193, 350), (350, 193, 50, 192), (199, 350, 192, 53), (8, 113, 351, 201), (113, 9, 202, 351), (351, 202, 55, 194), (201, 351, 194, 54), (9, 118, 352, 202), (118, 10, 203, 352), (352, 203, 56, 196), (202, 352, 196, 55), (10, 120, 353, 203), (120, 11, 204, 353), (353, 204, 57, 198), (203, 353, 198, 56), (11, 124, 354, 204), (124, 8, 201, 354), (354, 201, 54, 200), (204, 354, 200, 57), (58, 206, 355, 205), (206, 59, 207, 355), (355, 207, 23, 191), (205, 355, 191, 22), (59, 208, 356, 207), (208, 60, 209, 356), (356, 209, 21, 128), (207, 356, 128, 23), (60, 210, 357, 209), (210, 61, 211, 357), (357, 211, 20, 212), (209, 357, 212, 21), (61, 213, 358, 211), (213, 58, 205, 358), (358, 205, 22, 139), (211, 358, 139, 20), (62, 215, 359, 214), (215, 63, 216, 359), (359, 216, 59, 206), (214, 359, 206, 58), (63, 217, 360, 216), (217, 64, 218, 360), (360, 218, 60, 208), (216, 360, 208, 59), (64, 219, 361, 218), (219, 65, 220, 361), (361, 220, 61, 210), (218, 361, 210, 60), (65, 221, 362, 220), (221, 62, 214, 362), (362, 214, 58, 213), (220, 362, 213, 61), (66, 223, 363, 222), (223, 67, 224, 363), (363, 224, 63, 215), (222, 363, 215, 62), (67, 225, 364, 224), (225, 68, 226, 364), (364, 226, 64, 217), (224, 364, 217, 63), (68, 227, 365, 226), (227, 69, 228, 365), (365, 228, 65, 219), (226, 365, 219, 64), (69, 229, 366, 228), (229, 66, 222, 366), (366, 222, 62, 221), (228, 366, 221, 65), (24, 151, 367, 230), (151, 25, 231, 367), (367, 231, 67, 223), (230, 367, 223, 66), (25, 150, 368, 231), (150, 26, 232, 368), (368, 232, 68, 225), (231, 368, 225, 67), (26, 149, 369, 232), (149, 27, 233, 369), (369, 233, 69, 227), (232, 369, 227, 68), (27, 148, 370, 233), (148, 24, 230, 370), (370, 230, 66, 229), (233, 370, 229, 69), (70, 235, 371, 234), (235, 71, 236, 371), (371, 236, 21, 212), (234, 371, 212, 20), (71, 237, 372, 236), (237, 72, 238, 372), (372, 238, 15, 130), (236, 372, 130, 21), (72, 239, 373, 238), (239, 73, 240, 373), (373, 240, 14, 241), (238, 373, 241, 15), (73, 242, 374, 240), (242, 70, 234, 374), (374, 234, 20, 132), (240, 374, 132, 14), (74, 244, 375, 243), (244, 75, 245, 375), (375, 245, 71, 235), (243, 375, 235, 70), (75, 246, 376, 245), (246, 76, 247, 376), (376, 247, 72, 237), (245, 376, 237, 71), (76, 248, 377, 247), (248, 77, 249, 377), (377, 249, 73, 239), (247, 377, 239, 72), (77, 250, 378, 249), (250, 74, 243, 378), (378, 243, 70, 242), (249, 378, 242, 73), (78, 252, 379, 251), (252, 79, 253, 379), (379, 253, 75, 244), (251, 379, 244, 74), (79, 254, 380, 253), (254, 80, 255, 380), (380, 255, 76, 246), (253, 380, 246, 75), (80, 256, 381, 255), (256, 81, 257, 381), (381, 257, 77, 248), (255, 381, 248, 76), (81, 258, 382, 257), (258, 78, 251, 382), (382, 251, 74, 250), (257, 382, 250, 77), (28, 155, 383, 259), (155, 29, 260, 383), (383, 260, 79, 252), (259, 383, 252, 78), (29, 154, 384, 260), (154, 30, 261, 384), (384, 261, 80, 254), (260, 384, 254, 79), (30, 153, 385, 261), (153, 31, 262, 385), (385, 262, 81, 256), (261, 385, 256, 80), (31, 152, 386, 262), (152, 28, 259, 386), (386, 259, 78, 258), (262, 386, 258, 81), (82, 264, 387, 263), (264, 83, 265, 387), (387, 265, 13, 135), (263, 387, 135, 12), (83, 266, 388, 265), (266, 84, 267, 388), (388, 267, 14, 121), (265, 388, 121, 13), (84, 268, 389, 267), (268, 85, 269, 389), (389, 269, 15, 241), (267, 389, 241, 14), (85, 270, 390, 269), (270, 82, 263, 390), (390, 263, 12, 112), (269, 390, 112, 15), (86, 272, 391, 271), (272, 87, 273, 391), (391, 273, 83, 264), (271, 391, 264, 82), (87, 274, 392, 273), (274, 88, 275, 392), (392, 275, 84, 266), (273, 392, 266, 83), (88, 276, 393, 275), (276, 89, 277, 393), (393, 277, 85, 268), (275, 393, 268, 84), (89, 278, 394, 277), (278, 86, 271, 394), (394, 271, 82, 270), (277, 394, 270, 85), (90, 280, 395, 279), (280, 91, 281, 395), (395, 281, 87, 272), (279, 395, 272, 86), (91, 282, 396, 281), (282, 92, 283, 396), (396, 283, 88, 274), (281, 396, 274, 87), (92, 284, 397, 283), (284, 93, 285, 397), (397, 285, 89, 276), (283, 397, 276, 88), (93, 286, 398, 285), (286, 90, 279, 398), (398, 279, 86, 278), (285, 398, 278, 89), (32, 159, 399, 287), (159, 33, 288, 399), (399, 288, 91, 280), (287, 399, 280, 90), (33, 158, 400, 288), (158, 34, 289, 400), (400, 289, 92, 282), (288, 400, 282, 91), (34, 157, 401, 289), (157, 35, 290, 401), (401, 290, 93, 284), (289, 401, 284, 92), (35, 156, 402, 290), (156, 32, 287, 402), (402, 287, 90, 286), (290, 402, 286, 93), (94, 292, 403, 291), (292, 95, 293, 403), (403, 293, 103, 131), (291, 403, 131, 102), (95, 294, 404, 293), (294, 96, 295, 404), (404, 295, 18, 107), (293, 404, 107, 103), (96, 296, 405, 295), (296, 97, 297, 405), (405, 297, 104, 134), (295, 405, 134, 18), (97, 298, 406, 297), (298, 94, 291, 406), (406, 291, 102, 133), (297, 406, 133, 104), (98, 300, 407, 299), (300, 99, 301, 407), (407, 301, 95, 292), (299, 407, 292, 94), (99, 302, 408, 301), (302, 100, 303, 408), (408, 303, 96, 294), (301, 408, 294, 95), (100, 304, 409, 303), (304, 101, 305, 409), (409, 305, 97, 296), (303, 409, 296, 96), (101, 306, 410, 305), (306, 98, 299, 410), (410, 299, 94, 298), (305, 410, 298, 97), (36, 163, 411, 307), (163, 37, 308, 411), (411, 308, 99, 300), (307, 411, 300, 98), (37, 162, 412, 308), (162, 38, 309, 412), (412, 309, 100, 302), (308, 412, 302, 99), (38, 161, 413, 309), (161, 39, 310, 413), (413, 310, 101, 304), (309, 413, 304, 100), (39, 160, 414, 310), (160, 36, 307, 414), (414, 307, 98, 306), (310, 414, 306, 101)])
me_cube_left.polygons.foreach_set('use_smooth', [True] * 412)
me_cube_left.materials.append(mat_skin)
me_cube_left.use_mirror_vertex_groups = False
me_cube_left.update()
arm_armature_right_hand = bpy.data.armatures.new('armature_right_hand')  # bones are not reproduced
arm_armature_left_hand = bpy.data.armatures.new('armature_left_hand')  # bones are not reproduced

# ---- objects
ob_cube_right = bpy.data.objects.new('Cube_right', me_cube_right)
ob_right_hand = bpy.data.objects.new('right_hand', arm_armature_right_hand)
ob_cube_left = bpy.data.objects.new('Cube_left', me_cube_left)
ob_left_hand = bpy.data.objects.new('left_hand', arm_armature_left_hand)

# ---- transforms, parenting, visibility, modifiers, constraints
ob_cube_right.parent = ob_right_hand
ob_cube_right.location = (0.0, 0.0, -0.2)
ob_cube_right.lock_rotations_4d = False
ob_cube_right.empty_display_type = 'ARROWS'
ob_cube_right.lineart.crease_threshold = 0.0
_vg = ob_cube_right.vertex_groups.new(name='Bone_r')
for _i, _w in zip([0, 1, 2, 3, 4, 5, 6, 7, 19, 42, 43, 44, 45, 46, 47, 48, 49, 105, 106, 108, 109, 127, 137, 140, 146, 164, 165, 166, 167, 168, 169, 170, 171, 172, 173, 174, 175, 176, 177, 178, 179, 180, 181, 182, 183, 311, 312, 313, 314, 315, 316, 317, 318, 320, 325, 328, 334, 338, 339, 340, 341, 342], [0.9999, 0.9999, 0.9999, 0.9999, 0.07348, 0.1131, 0.1116, 0.07327, 0.04524, 0.9993, 0.9992, 0.9992, 0.9993, 0.9777, 0.9754, 0.9751, 0.9778, 0.1498, 0.1938, 0.1571, 0.2071, 1.0, 1.0, 1.0, 1.0, 0.9998, 0.9992, 0.9998, 0.9992, 0.9998, 0.9992, 0.9998, 0.9993, 0.996, 0.9773, 0.9956, 0.9738, 0.9956, 0.9773, 0.996, 0.977, 0.8703, 0.8593, 0.8567, 0.8707, 0.996, 0.9959, 0.004926, 0.9959, 0.9998, 0.9998, 0.9998, 0.9998, 0.00324, 0.9955, 0.04458, 1.0, 0.0221, 0.868, 0.8481, 0.8686, 0.8637]): _vg.add([_i], _w, 'REPLACE')
_vg = ob_cube_right.vertex_groups.new(name='Bone_r.001')
for _i, _w in zip([4, 5, 6, 7, 19, 105, 106, 108, 109, 110, 111, 115, 117, 122, 123, 125, 142, 180, 181, 182, 183, 313, 320, 328, 338, 339, 340, 341, 342], [0.1268, 0.1416, 0.1437, 0.1301, 0.04524, 0.5403, 0.4313, 0.5193, 0.3806, 0.008205, 0.001586, 0.0112, 0.01896, 0.003478, 0.01011, 0.01887, 0.01338, 0.05006, 0.04727, 0.04514, 0.05134, 0.06996, 0.0725, 0.08242, 0.07725, 0.0803, 0.07112, 0.07636, 0.07643]): _vg.add([_i], _w, 'REPLACE')
_vg = ob_cube_right.vertex_groups.new(name='Bone_r.002')
for _i, _w in zip([5, 6, 12, 13, 16, 17, 18, 19, 102, 103, 104, 105, 107, 108, 109, 110, 111, 112, 114, 115, 116, 117, 119, 121, 122, 123, 131, 133, 134, 135, 136, 144, 145, 147, 181, 182, 291, 293, 295, 297, 313, 320, 328, 329, 330, 332, 333, 335, 336, 339, 340, 403, 404, 405, 406], [0.6196, 0.6192, 0.08973, 0.07391, 0.6355, 0.6307, 0.1672, 0.04524, 0.1712, 0.1669, 0.1462, 0.1039, 0.1655, 0.09921, 0.3489, 0.006838, 0.1938, 0.05289, 0.4799, 0.7915, 0.6555, 0.7822, 0.496, 0.04739, 0.1947, 0.006945, 0.1693, 0.1877, 0.09755, 0.02533, 0.3232, 0.2667, 0.3275, 0.2024, 0.07017, 0.07374, 0.05518, 0.05336, 0.05987, 0.05418, 0.08705, 0.08774, 0.7575, 0.1069, 0.3215, 0.3352, 0.2931, 0.5439, 0.5405, 0.0004184, 0.06568, 0.05323, 0.05523, 0.0368, 0.06019]): _vg.add([_i], _w, 'REPLACE')
_vg = ob_cube_right.vertex_groups.new(name='Bone_r.007')
for _i, _w in zip([12, 13, 16, 17, 18, 19, 94, 95, 96, 97, 98, 99, 100, 101, 102, 103, 104, 107, 111, 112, 114, 115, 116, 117, 119, 121, 122, 131, 133, 134, 135, 136, 144, 145, 147, 291, 292, 293, 294, 295, 296, 297, 298, 299, 300, 301, 302, 303, 304, 305, 306, 328, 329, 330, 332, 333, 335, 336, 403, 404, 405, 406, 407, 408, 409, 410], [0.09545, 0.1025, 0.3089, 0.3115, 0.6346, 0.04524, 0.8081, 0.808, 0.7934, 0.7934, 0.02668, 0.02673, 0.02142, 0.02133, 0.8006, 0.7994, 0.6231, 0.7691, 0.02169, 0.00718, 0.3319, 0.08846, 0.2859, 0.09115, 0.3298, 0.007156, 0.02158, 0.802, 0.7629, 0.6004, 0.07037, 0.6375, 0.3526, 0.6392, 0.3845, 0.8954, 0.8108, 0.8958, 0.8045, 0.8313, 0.7914, 0.8316, 0.8043, 0.1725, 0.02673, 0.1727, 0.02325, 0.1671, 0.01915, 0.1669, 0.02314, 0.08078, 0.3064, 0.5849, 0.6293, 0.609, 0.1235, 0.1237, 0.8996, 0.8812, 0.8149, 0.8776, 0.1723, 0.1691, 0.1642, 0.1688]): _vg.add([_i], _w, 'REPLACE')
_vg = ob_cube_right.vertex_groups.new(name='Bone_r.008')
for _i, _w in zip([19, 36, 37, 38, 39, 94, 95, 96, 97, 98, 99, 100, 101, 160, 161, 162, 163, 291, 292, 293, 294, 295, 296, 297, 298, 299, 300, 301, 302, 303, 304, 305, 306, 307, 308, 309, 310, 319, 403, 404, 405, 406, 407, 408, 409, 410, 411, 412, 413, 414], [0.04524, 0.9954, 0.9955, 0.9958, 0.996, 0.1768, 0.177, 0.1787, 0.1785, 0.9609, 0.9609, 0.9631, 0.9632, 0.9967, 0.9969, 0.9967, 0.9964, 0.03527, 0.1753, 0.03515, 0.1767, 0.04275, 0.1773, 0.04193, 0.1764, 0.8241, 0.9609, 0.8239, 0.9625, 0.8273, 0.9642, 0.8274, 0.9625, 0.9897, 0.9897, 0.9907, 0.9907, 0.9981, 0.03298, 0.03798, 0.04332, 0.03815, 0.8246, 0.8268, 0.8296, 0.8269, 0.9899, 0.9905, 0.9912, 0.9905]): _vg.add([_i], _w, 'REPLACE')
_vg = ob_cube_right.vertex_groups.new(name='Bone_r.003')
for _i, _w in zip([4, 5, 6, 7, 12, 13, 14, 15, 16, 17, 18, 19, 21, 104, 105, 107, 108, 109, 110, 111, 112, 114, 115, 117, 119, 121, 122, 123, 129, 130, 132, 133, 134, 135, 138, 144, 147, 238, 241, 263, 265, 269, 295, 297, 313, 320, 324, 329, 330, 331, 333, 335, 336, 387, 388, 390, 405], [0.04853, 0.07259, 0.07292, 0.04713, 0.692, 0.6787, 0.1138, 0.6492, 0.00862, 0.004349, 0.1487, 0.04524, 0.0211, 0.1823, 0.08032, 0.02759, 0.08031, 0.007733, 0.2178, 0.6383, 0.7709, 0.1562, 0.05239, 0.05129, 0.1363, 0.6902, 0.6065, 0.1869, 0.05018, 0.1436, 0.01144, 0.004572, 0.2377, 0.6734, 0.01742, 0.307, 0.3464, 0.01802, 0.06562, 0.1086, 0.09438, 0.06948, 0.05172, 0.05836, 0.5704, 0.586, 0.113, 0.4872, 0.07135, 0.07129, 0.06984, 0.266, 0.2863, 0.1099, 0.06662, 0.1009, 0.08024]): _vg.add([_i], _w, 'REPLACE')
_vg = ob_cube_right.vertex_groups.new(name='Bone_r.009')
for _i, _w in zip([12, 13, 14, 15, 19, 82, 83, 84, 85, 88, 89, 112, 121, 134, 135, 144, 147, 238, 241, 263, 264, 265, 266, 267, 268, 269, 270, 271, 273, 275, 276, 277, 329, 373, 387, 388, 389, 390, 391, 392, 393, 394], [0.09828, 0.09585, 0.08979, 0.07293, 0.04524, 0.8361, 0.8373, 0.8233, 0.8271, 0.002888, 0.00292, 0.09582, 0.09536, 0.01987, 0.1981, 0.03301, 0.037, 0.02912, 0.3106, 0.8425, 0.8381, 0.8495, 0.834, 0.8162, 0.8153, 0.8356, 0.8347, 0.1414, 0.1415, 0.1468, 0.003164, 0.147, 0.07517, 0.07583, 0.8454, 0.8508, 0.7534, 0.848, 0.1386, 0.1435, 0.1459, 0.1436]): _vg.add([_i], _w, 'REPLACE')
_vg = ob_cube_right.vertex_groups.new(name='Bone_r.010')
for _i, _w in zip([19, 82, 83, 84, 85, 86, 87, 88, 89, 92, 93, 264, 266, 268, 270, 271, 272, 273, 274, 275, 276, 277, 278, 279, 281, 282, 283, 284, 285, 286, 391, 392, 393, 394, 395, 396, 397, 398], [0.04524, 0.1374, 0.1367, 0.1425, 0.142, 0.8316, 0.8316, 0.8197, 0.8198, 0.006552, 0.006552, 0.1361, 0.1383, 0.1433, 0.1386, 0.8303, 0.8358, 0.8302, 0.827, 0.8209, 0.8189, 0.8211, 0.827, 0.1398, 0.1398, 0.00218, 0.1497, 0.007312, 0.1497, 0.002183, 0.834, 0.8267, 0.8208, 0.8269, 0.1364, 0.1438, 0.1505, 0.1438]): _vg.add([_i], _w, 'REPLACE')
_vg = ob_cube_right.vertex_groups.new(name='Bone_r.011')
for _i, _w in zip([19, 32, 33, 34, 35, 86, 87, 88, 89, 90, 91, 92, 93, 156, 157, 158, 159, 272, 274, 275, 276, 277, 278, 279, 280, 281, 282, 283, 284, 285, 286, 287, 288, 289, 290, 321, 392, 393, 394, 395, 396, 397, 398, 399, 400, 401, 402], [0.04524, 0.9973, 0.9974, 0.9968, 0.9969, 0.144, 0.144, 0.1529, 0.1528, 0.9747, 0.9747, 0.9708, 0.9708, 0.9976, 0.9973, 0.9976, 0.9979, 0.1408, 0.1474, 0.004158, 0.1535, 0.00402, 0.1474, 0.8561, 0.9759, 0.8561, 0.9731, 0.8454, 0.9704, 0.8454, 0.9731, 0.9945, 0.9945, 0.9933, 0.9933, 0.9983, 0.0009948, 0.004467, 0.0009666, 0.8597, 0.8517, 0.8444, 0.8517, 0.9949, 0.9941, 0.9933, 0.9941]): _vg.add([_i], _w, 'REPLACE')
_vg = ob_cube_right.vertex_groups.new(name='Bone_r.004')
for _i, _w in zip([13, 14, 15, 19, 20, 21, 121, 122, 123, 130, 132, 138, 139, 211, 238, 240, 241, 267, 269, 324, 331, 372, 373, 374, 388, 389], [0.01827, 0.643, 0.1009, 0.04524, 0.124, 0.1025, 0.1086, 0.02727, 0.0531, 0.4723, 0.5838, 0.0204, 0.01626, 0.00353, 0.04029, 0.06352, 0.3109, 0.08497, 0.01713, 0.05231, 0.09423, 0.03969, 0.05216, 0.06323, 0.02855, 0.1169]): _vg.add([_i], _w, 'REPLACE')
_vg = ob_cube_right.vertex_groups.new(name='Bone_r.012')
for _i, _w in zip([14, 15, 19, 20, 21, 70, 71, 72, 73, 130, 132, 209, 211, 212, 234, 235, 236, 237, 238, 239, 240, 241, 242, 243, 245, 247, 249, 267, 269, 357, 371, 372, 373, 374, 375, 376, 377, 378, 389], [0.04287, 0.06642, 0.04524, 0.06819, 0.05984, 0.8503, 0.8516, 0.8653, 0.8672, 0.08933, 0.08762, 0.02217, 0.009962, 0.2179, 0.8283, 0.848, 0.8466, 0.8598, 0.8511, 0.8702, 0.872, 0.2782, 0.8591, 0.1335, 0.1338, 0.1166, 0.1168, 0.03177, 0.004404, 0.0935, 0.8191, 0.8622, 0.8374, 0.8587, 0.1347, 0.1259, 0.1101, 0.1256, 0.1028]): _vg.add([_i], _w, 'REPLACE')
_vg = ob_cube_right.vertex_groups.new(name='Bone_r.013')
for _i, _w in zip([19, 70, 71, 72, 73, 74, 75, 76, 77, 235, 237, 239, 242, 243, 244, 245, 246, 247, 248, 249, 250, 251, 252, 253, 255, 257, 375, 376, 377, 378, 379, 380, 381, 382], [0.04524, 0.1245, 0.1248, 0.1147, 0.1148, 0.8351, 0.835, 0.8633, 0.8633, 0.1256, 0.1195, 0.11, 0.12, 0.8404, 0.8312, 0.8403, 0.8495, 0.8643, 0.8718, 0.8643, 0.8496, 0.1416, 0.002424, 0.1416, 0.1174, 0.1174, 0.8381, 0.8518, 0.8726, 0.8521, 0.1449, 0.1294, 0.11, 0.1294]): _vg.add([_i], _w, 'REPLACE')
_vg = ob_cube_right.vertex_groups.new(name='Bone_r.014')
for _i, _w in zip([19, 28, 29, 30, 31, 74, 75, 76, 77, 78, 79, 80, 81, 152, 153, 154, 155, 244, 246, 248, 250, 251, 252, 253, 254, 255, 256, 257, 258, 259, 260, 261, 262, 322, 379, 380, 381, 382, 383, 384, 385, 386], [0.04524, 0.997, 0.9971, 0.998, 0.998, 0.1426, 0.1426, 0.1203, 0.1203, 0.9744, 0.9744, 0.9828, 0.9828, 0.9979, 0.9984, 0.9979, 0.9974, 0.1457, 0.1312, 0.1135, 0.1311, 0.8547, 0.9731, 0.8547, 0.9788, 0.8803, 0.9849, 0.8803, 0.9788, 0.9941, 0.9941, 0.9965, 0.9965, 0.9983, 0.8512, 0.8676, 0.888, 0.8676, 0.9938, 0.9955, 0.9971, 0.9955]): _vg.add([_i], _w, 'REPLACE')
_vg = ob_cube_right.vertex_groups.new(name='Bone_r.005')
for _i, _w in zip([4, 14, 15, 19, 20, 21, 22, 23, 61, 110, 111, 122, 123, 125, 126, 128, 129, 130, 132, 138, 139, 141, 188, 190, 191, 205, 207, 209, 210, 211, 212, 234, 236, 313, 320, 324, 326, 327, 331, 355, 356, 357, 358, 371, 372, 374], [0.0003307, 0.06521, 0.06644, 0.04524, 0.5992, 0.593, 0.1565, 0.1557, 0.001002, 0.524, 0.04433, 0.04416, 0.5241, 7.096e-05, 0.03576, 0.5364, 0.2573, 0.2005, 0.2026, 0.2576, 0.5394, 0.04055, 0.03368, 0.04235, 0.03851, 0.05903, 0.06714, 0.135, 0.001934, 0.1382, 0.3778, 0.07525, 0.06817, 0.1513, 0.1513, 0.5745, 0.1021, 0.1027, 0.5751, 0.008572, 0.1229, 0.1524, 0.1202, 0.0726, 0.01094, 0.0152]): _vg.add([_i], _w, 'REPLACE')
_vg = ob_cube_right.vertex_groups.new(name='Bone_r.015')
for _i, _w in zip([19, 20, 21, 22, 23, 58, 59, 60, 61, 62, 63, 128, 130, 132, 139, 188, 190, 191, 205, 206, 207, 208, 209, 210, 211, 212, 213, 214, 215, 216, 217, 218, 220, 221, 234, 236, 345, 355, 356, 357, 358, 359, 360, 361, 362, 371], [0.04524, 0.1501, 0.1671, 0.1304, 0.1344, 0.7943, 0.796, 0.8103, 0.8125, 0.008656, 0.008821, 0.127, 0.03463, 0.02712, 0.1161, 0.05222, 0.05014, 0.2476, 0.7339, 0.7919, 0.7467, 0.8035, 0.7651, 0.8152, 0.7691, 0.355, 0.805, 0.1546, 0.009939, 0.1552, 0.003138, 0.1381, 0.1383, 0.003051, 0.04219, 0.01299, 0.107, 0.7273, 0.7633, 0.7147, 0.7655, 0.1557, 0.1476, 0.1308, 0.1474, 0.07773]): _vg.add([_i], _w, 'REPLACE')
_vg = ob_cube_right.vertex_groups.new(name='Bone_r.016')
for _i, _w in zip([19, 58, 59, 60, 61, 62, 63, 64, 65, 66, 67, 68, 69, 205, 206, 207, 208, 209, 210, 211, 213, 214, 215, 216, 217, 218, 219, 220, 221, 222, 223, 224, 225, 226, 228, 229, 355, 356, 357, 358, 359, 360, 361, 362, 363, 364, 365, 366], [0.04524, 0.1527, 0.1525, 0.1452, 0.1445, 0.8071, 0.807, 0.8302, 0.8303, 0.01146, 0.01145, 0.001357, 0.001356, 0.007085, 0.1535, 0.006285, 0.1495, 0.00494, 0.1374, 0.005027, 0.1495, 0.8051, 0.8043, 0.8046, 0.8194, 0.8303, 0.8376, 0.8305, 0.8195, 0.1546, 0.0127, 0.1545, 0.005742, 0.1431, 0.1431, 0.005746, 0.01132, 0.003088, 0.002697, 0.004627, 0.8026, 0.8168, 0.8399, 0.8173, 0.1556, 0.1479, 0.1392, 0.148]): _vg.add([_i], _w, 'REPLACE')
_vg = ob_cube_right.vertex_groups.new(name='Bone_r.017')
for _i, _w in zip([19, 24, 25, 26, 27, 62, 63, 64, 65, 66, 67, 68, 69, 148, 149, 150, 151, 214, 215, 216, 217, 219, 221, 222, 223, 224, 225, 226, 227, 228, 229, 230, 231, 232, 233, 323, 359, 360, 362, 363, 364, 365, 366, 367, 368, 369, 370], [0.04524, 0.9964, 0.9965, 0.9972, 0.9973, 0.1619, 0.162, 0.1448, 0.1447, 0.9681, 0.9681, 0.9735, 0.9735, 0.9974, 0.9979, 0.9974, 0.997, 0.01272, 0.164, 0.01282, 0.1527, 0.1393, 0.1526, 0.8396, 0.9675, 0.8396, 0.9712, 0.8525, 0.9751, 0.8525, 0.9712, 0.9923, 0.9923, 0.9942, 0.9942, 0.9982, 0.01472, 0.005777, 0.005661, 0.8383, 0.847, 0.8568, 0.847, 0.9922, 0.9935, 0.9948, 0.9935]): _vg.add([_i], _w, 'REPLACE')
_vg = ob_cube_right.vertex_groups.new(name='Bone_r.006')
for _i, _w in zip([4, 7, 19, 22, 23, 40, 41, 105, 106, 108, 110, 123, 125, 126, 128, 129, 138, 139, 141, 142, 143, 180, 183, 184, 186, 188, 190, 191, 205, 207, 313, 320, 324, 326, 327, 331, 338, 342, 343, 344, 345, 346, 355, 356, 358], [0.7019, 0.7015, 0.04524, 0.4196, 0.4045, 0.8286, 0.8222, 0.1016, 0.3373, 0.1175, 0.1393, 0.1389, 0.8765, 0.7478, 0.2002, 0.6057, 0.6056, 0.203, 0.7401, 0.8834, 0.8444, 0.0626, 0.05908, 0.141, 0.1434, 0.1349, 0.1355, 0.2651, 0.09027, 0.07917, 0.08077, 0.07909, 0.1952, 0.8001, 0.7995, 0.1954, 0.8412, 0.05035, 0.1341, 0.1467, 0.1235, 0.1501, 0.08408, 0.01336, 0.02594]): _vg.add([_i], _w, 'REPLACE')
_vg = ob_cube_right.vertex_groups.new(name='Bone_r.018')
for _i, _w in zip([19, 22, 23, 40, 41, 50, 51, 52, 53, 125, 126, 128, 139, 141, 143, 184, 185, 186, 187, 188, 189, 190, 191, 192, 193, 195, 197, 199, 205, 207, 326, 327, 343, 344, 345, 346, 347, 348, 349, 350, 355], [0.04524, 0.2383, 0.2512, 0.1333, 0.1378, 0.8313, 0.8311, 0.4844, 0.4864, 0.0007398, 0.1705, 0.06875, 0.0676, 0.1754, 0.1209, 0.8253, 0.8464, 0.8201, 0.7691, 0.6746, 0.2322, 0.669, 0.3516, 0.7659, 0.1237, 0.1236, 0.07479, 0.07391, 0.06583, 0.05685, 0.04381, 0.0456, 0.8392, 0.7775, 0.5993, 0.7813, 0.1259, 0.1082, 0.04546, 0.1092, 0.1014]): _vg.add([_i], _w, 'REPLACE')
_vg = ob_cube_right.vertex_groups.new(name='Bone_r.019')
for _i, _w in zip([19, 22, 23, 50, 51, 52, 53, 54, 55, 56, 57, 185, 187, 188, 189, 190, 191, 192, 193, 194, 195, 196, 197, 198, 199, 200, 344, 345, 346, 347, 348, 349, 350], [0.04524, 0.01075, 0.01129, 0.1248, 0.1234, 0.4729, 0.4693, 0.1196, 0.1196, 0.1205, 0.1206, 0.112, 0.1805, 0.08628, 0.7074, 0.08855, 0.0731, 0.1855, 0.7396, 0.1189, 0.7393, 0.1182, 0.7919, 0.1205, 0.7932, 0.1181, 0.0215, 0.1362, 0.01334, 0.7378, 0.757, 0.8204, 0.7565]): _vg.add([_i], _w, 'REPLACE')
_vg = ob_cube_right.vertex_groups.new(name='Bone_r.020')
for _i, _w in zip([8, 9, 10, 11, 19, 54, 55, 56, 57, 113, 118, 120, 124, 193, 194, 195, 196, 197, 198, 199, 200, 201, 202, 203, 204, 337, 347, 348, 349, 350, 351, 352, 353, 354], [0.9908, 0.991, 0.9919, 0.9921, 0.04524, 0.8604, 0.8604, 0.867, 0.867, 0.9934, 0.9939, 0.9945, 0.994, 0.1328, 0.8606, 0.133, 0.8649, 0.1285, 0.87, 0.128, 0.8649, 0.9733, 0.9733, 0.9758, 0.9758, 0.997, 0.1327, 0.1302, 0.1261, 0.1297, 0.9739, 0.9756, 0.9773, 0.9756]): _vg.add([_i], _w, 'REPLACE')
_m = ob_cube_right.modifiers.new('Subdivision', 'SUBSURF')
_m = ob_cube_right.modifiers.new('Armature', 'ARMATURE')
_m.object = ob_right_hand
ob_right_hand.location = (0.0, 0.0, 0.0)
ob_right_hand.show_in_front = True
ob_cube_left.parent = ob_left_hand
ob_cube_left.location = (0.0, 0.0, -0.2)
ob_cube_left.lock_rotations_4d = False
ob_cube_left.empty_display_type = 'ARROWS'
ob_cube_left.lineart.crease_threshold = 0.0
_vg = ob_cube_left.vertex_groups.new(name='Bone_l')
for _i, _w in zip([0, 1, 2, 3, 4, 5, 6, 7, 19, 42, 43, 44, 45, 46, 47, 48, 49, 105, 106, 108, 109, 127, 137, 140, 146, 164, 165, 166, 167, 168, 169, 170, 171, 172, 173, 174, 175, 176, 177, 178, 179, 180, 181, 182, 183, 311, 312, 313, 314, 315, 316, 317, 318, 320, 325, 328, 334, 338, 339, 340, 341, 342], [0.9999, 0.9999, 0.9999, 0.9999, 0.07348, 0.1131, 0.1116, 0.07327, 0.04524, 0.9993, 0.9992, 0.9992, 0.9993, 0.9777, 0.9754, 0.9751, 0.9778, 0.1498, 0.1938, 0.1571, 0.2071, 1.0, 1.0, 1.0, 1.0, 0.9998, 0.9992, 0.9998, 0.9992, 0.9998, 0.9992, 0.9998, 0.9993, 0.996, 0.9773, 0.9956, 0.9738, 0.9956, 0.9773, 0.996, 0.977, 0.8703, 0.8593, 0.8567, 0.8707, 0.996, 0.9959, 0.004926, 0.9959, 0.9998, 0.9998, 0.9998, 0.9998, 0.00324, 0.9955, 0.04458, 1.0, 0.0221, 0.868, 0.8481, 0.8686, 0.8637]): _vg.add([_i], _w, 'REPLACE')
_vg = ob_cube_left.vertex_groups.new(name='Bone_l.001')
for _i, _w in zip([4, 5, 6, 7, 19, 105, 106, 108, 109, 110, 111, 115, 117, 122, 123, 125, 142, 180, 181, 182, 183, 313, 320, 328, 338, 339, 340, 341, 342], [0.1268, 0.1416, 0.1437, 0.1301, 0.04524, 0.5403, 0.4313, 0.5193, 0.3806, 0.008205, 0.001586, 0.0112, 0.01896, 0.003478, 0.01011, 0.01887, 0.01338, 0.05006, 0.04727, 0.04514, 0.05134, 0.06996, 0.0725, 0.08242, 0.07725, 0.0803, 0.07112, 0.07636, 0.07643]): _vg.add([_i], _w, 'REPLACE')
_vg = ob_cube_left.vertex_groups.new(name='Bone_l.002')
for _i, _w in zip([5, 6, 12, 13, 16, 17, 18, 19, 102, 103, 104, 105, 107, 108, 109, 110, 111, 112, 114, 115, 116, 117, 119, 121, 122, 123, 131, 133, 134, 135, 136, 144, 145, 147, 181, 182, 291, 293, 295, 297, 313, 320, 328, 329, 330, 332, 333, 335, 336, 339, 340, 403, 404, 405, 406], [0.6196, 0.6192, 0.08973, 0.07391, 0.6355, 0.6307, 0.1672, 0.04524, 0.1712, 0.1669, 0.1462, 0.1039, 0.1655, 0.09921, 0.3489, 0.006838, 0.1938, 0.05289, 0.4799, 0.7915, 0.6555, 0.7822, 0.496, 0.04739, 0.1947, 0.006945, 0.1693, 0.1877, 0.09755, 0.02533, 0.3232, 0.2667, 0.3275, 0.2024, 0.07017, 0.07374, 0.05518, 0.05336, 0.05987, 0.05418, 0.08705, 0.08774, 0.7575, 0.1069, 0.3215, 0.3352, 0.2931, 0.5439, 0.5405, 0.0004184, 0.06568, 0.05323, 0.05523, 0.0368, 0.06019]): _vg.add([_i], _w, 'REPLACE')
_vg = ob_cube_left.vertex_groups.new(name='Bone_l.007')
for _i, _w in zip([12, 13, 16, 17, 18, 19, 94, 95, 96, 97, 98, 99, 100, 101, 102, 103, 104, 107, 111, 112, 114, 115, 116, 117, 119, 121, 122, 131, 133, 134, 135, 136, 144, 145, 147, 291, 292, 293, 294, 295, 296, 297, 298, 299, 300, 301, 302, 303, 304, 305, 306, 328, 329, 330, 332, 333, 335, 336, 403, 404, 405, 406, 407, 408, 409, 410], [0.09545, 0.1025, 0.3089, 0.3115, 0.6346, 0.04524, 0.8081, 0.808, 0.7934, 0.7934, 0.02668, 0.02673, 0.02142, 0.02133, 0.8006, 0.7994, 0.6231, 0.7691, 0.02169, 0.00718, 0.3319, 0.08846, 0.2859, 0.09115, 0.3298, 0.007156, 0.02158, 0.802, 0.7629, 0.6004, 0.07037, 0.6375, 0.3526, 0.6392, 0.3845, 0.8954, 0.8108, 0.8958, 0.8045, 0.8313, 0.7914, 0.8316, 0.8043, 0.1725, 0.02673, 0.1727, 0.02325, 0.1671, 0.01915, 0.1669, 0.02314, 0.08078, 0.3064, 0.5849, 0.6293, 0.609, 0.1235, 0.1237, 0.8996, 0.8812, 0.8149, 0.8776, 0.1723, 0.1691, 0.1642, 0.1688]): _vg.add([_i], _w, 'REPLACE')
_vg = ob_cube_left.vertex_groups.new(name='Bone_l.008')
for _i, _w in zip([19, 36, 37, 38, 39, 94, 95, 96, 97, 98, 99, 100, 101, 160, 161, 162, 163, 291, 292, 293, 294, 295, 296, 297, 298, 299, 300, 301, 302, 303, 304, 305, 306, 307, 308, 309, 310, 319, 403, 404, 405, 406, 407, 408, 409, 410, 411, 412, 413, 414], [0.04524, 0.9954, 0.9955, 0.9958, 0.996, 0.1768, 0.177, 0.1787, 0.1785, 0.9609, 0.9609, 0.9631, 0.9632, 0.9967, 0.9969, 0.9967, 0.9964, 0.03527, 0.1753, 0.03515, 0.1767, 0.04275, 0.1773, 0.04193, 0.1764, 0.8241, 0.9609, 0.8239, 0.9625, 0.8273, 0.9642, 0.8274, 0.9625, 0.9897, 0.9897, 0.9907, 0.9907, 0.9981, 0.03298, 0.03798, 0.04332, 0.03815, 0.8246, 0.8268, 0.8296, 0.8269, 0.9899, 0.9905, 0.9912, 0.9905]): _vg.add([_i], _w, 'REPLACE')
_vg = ob_cube_left.vertex_groups.new(name='Bone_l.003')
for _i, _w in zip([4, 5, 6, 7, 12, 13, 14, 15, 16, 17, 18, 19, 21, 104, 105, 107, 108, 109, 110, 111, 112, 114, 115, 117, 119, 121, 122, 123, 129, 130, 132, 133, 134, 135, 138, 144, 147, 238, 241, 263, 265, 269, 295, 297, 313, 320, 324, 329, 330, 331, 333, 335, 336, 387, 388, 390, 405], [0.04853, 0.07259, 0.07292, 0.04713, 0.692, 0.6787, 0.1138, 0.6492, 0.00862, 0.004349, 0.1487, 0.04524, 0.0211, 0.1823, 0.08032, 0.02759, 0.08031, 0.007733, 0.2178, 0.6383, 0.7709, 0.1562, 0.05239, 0.05129, 0.1363, 0.6902, 0.6065, 0.1869, 0.05018, 0.1436, 0.01144, 0.004572, 0.2377, 0.6734, 0.01742, 0.307, 0.3464, 0.01802, 0.06562, 0.1086, 0.09438, 0.06948, 0.05172, 0.05836, 0.5704, 0.586, 0.113, 0.4872, 0.07135, 0.07129, 0.06984, 0.266, 0.2863, 0.1099, 0.06662, 0.1009, 0.08024]): _vg.add([_i], _w, 'REPLACE')
_vg = ob_cube_left.vertex_groups.new(name='Bone_l.009')
for _i, _w in zip([12, 13, 14, 15, 19, 82, 83, 84, 85, 88, 89, 112, 121, 134, 135, 144, 147, 238, 241, 263, 264, 265, 266, 267, 268, 269, 270, 271, 273, 275, 276, 277, 329, 373, 387, 388, 389, 390, 391, 392, 393, 394], [0.09828, 0.09585, 0.08979, 0.07293, 0.04524, 0.8361, 0.8373, 0.8233, 0.8271, 0.002888, 0.00292, 0.09582, 0.09536, 0.01987, 0.1981, 0.03301, 0.037, 0.02912, 0.3106, 0.8425, 0.8381, 0.8495, 0.834, 0.8162, 0.8153, 0.8356, 0.8347, 0.1414, 0.1415, 0.1468, 0.003164, 0.147, 0.07517, 0.07583, 0.8454, 0.8508, 0.7534, 0.848, 0.1386, 0.1435, 0.1459, 0.1436]): _vg.add([_i], _w, 'REPLACE')
_vg = ob_cube_left.vertex_groups.new(name='Bone_l.010')
for _i, _w in zip([19, 82, 83, 84, 85, 86, 87, 88, 89, 92, 93, 264, 266, 268, 270, 271, 272, 273, 274, 275, 276, 277, 278, 279, 281, 282, 283, 284, 285, 286, 391, 392, 393, 394, 395, 396, 397, 398], [0.04524, 0.1374, 0.1367, 0.1425, 0.142, 0.8316, 0.8316, 0.8197, 0.8198, 0.006552, 0.006552, 0.1361, 0.1383, 0.1433, 0.1386, 0.8303, 0.8358, 0.8302, 0.827, 0.8209, 0.8189, 0.8211, 0.827, 0.1398, 0.1398, 0.00218, 0.1497, 0.007312, 0.1497, 0.002183, 0.834, 0.8267, 0.8208, 0.8269, 0.1364, 0.1438, 0.1505, 0.1438]): _vg.add([_i], _w, 'REPLACE')
_vg = ob_cube_left.vertex_groups.new(name='Bone_l.011')
for _i, _w in zip([19, 32, 33, 34, 35, 86, 87, 88, 89, 90, 91, 92, 93, 156, 157, 158, 159, 272, 274, 275, 276, 277, 278, 279, 280, 281, 282, 283, 284, 285, 286, 287, 288, 289, 290, 321, 392, 393, 394, 395, 396, 397, 398, 399, 400, 401, 402], [0.04524, 0.9973, 0.9974, 0.9968, 0.9969, 0.144, 0.144, 0.1529, 0.1528, 0.9747, 0.9747, 0.9708, 0.9708, 0.9976, 0.9973, 0.9976, 0.9979, 0.1408, 0.1474, 0.004158, 0.1535, 0.00402, 0.1474, 0.8561, 0.9759, 0.8561, 0.9731, 0.8454, 0.9704, 0.8454, 0.9731, 0.9945, 0.9945, 0.9933, 0.9933, 0.9983, 0.0009948, 0.004467, 0.0009666, 0.8597, 0.8517, 0.8444, 0.8517, 0.9949, 0.9941, 0.9933, 0.9941]): _vg.add([_i], _w, 'REPLACE')
_vg = ob_cube_left.vertex_groups.new(name='Bone_l.004')
for _i, _w in zip([13, 14, 15, 19, 20, 21, 121, 122, 123, 130, 132, 138, 139, 211, 238, 240, 241, 267, 269, 324, 331, 372, 373, 374, 388, 389], [0.01827, 0.643, 0.1009, 0.04524, 0.124, 0.1025, 0.1086, 0.02727, 0.0531, 0.4723, 0.5838, 0.0204, 0.01626, 0.00353, 0.04029, 0.06352, 0.3109, 0.08497, 0.01713, 0.05231, 0.09423, 0.03969, 0.05216, 0.06323, 0.02855, 0.1169]): _vg.add([_i], _w, 'REPLACE')
_vg = ob_cube_left.vertex_groups.new(name='Bone_l.012')
for _i, _w in zip([14, 15, 19, 20, 21, 70, 71, 72, 73, 130, 132, 209, 211, 212, 234, 235, 236, 237, 238, 239, 240, 241, 242, 243, 245, 247, 249, 267, 269, 357, 371, 372, 373, 374, 375, 376, 377, 378, 389], [0.04287, 0.06642, 0.04524, 0.06819, 0.05984, 0.8503, 0.8516, 0.8653, 0.8672, 0.08933, 0.08762, 0.02217, 0.009962, 0.2179, 0.8283, 0.848, 0.8466, 0.8598, 0.8511, 0.8702, 0.872, 0.2782, 0.8591, 0.1335, 0.1338, 0.1166, 0.1168, 0.03177, 0.004404, 0.0935, 0.8191, 0.8622, 0.8374, 0.8587, 0.1347, 0.1259, 0.1101, 0.1256, 0.1028]): _vg.add([_i], _w, 'REPLACE')
_vg = ob_cube_left.vertex_groups.new(name='Bone_l.013')
for _i, _w in zip([19, 70, 71, 72, 73, 74, 75, 76, 77, 235, 237, 239, 242, 243, 244, 245, 246, 247, 248, 249, 250, 251, 252, 253, 255, 257, 375, 376, 377, 378, 379, 380, 381, 382], [0.04524, 0.1245, 0.1248, 0.1147, 0.1148, 0.8351, 0.835, 0.8633, 0.8633, 0.1256, 0.1195, 0.11, 0.12, 0.8404, 0.8312, 0.8403, 0.8495, 0.8643, 0.8718, 0.8643, 0.8496, 0.1416, 0.002424, 0.1416, 0.1174, 0.1174, 0.8381, 0.8518, 0.8726, 0.8521, 0.1449, 0.1294, 0.11, 0.1294]): _vg.add([_i], _w, 'REPLACE')
_vg = ob_cube_left.vertex_groups.new(name='Bone_l.014')
for _i, _w in zip([19, 28, 29, 30, 31, 74, 75, 76, 77, 78, 79, 80, 81, 152, 153, 154, 155, 244, 246, 248, 250, 251, 252, 253, 254, 255, 256, 257, 258, 259, 260, 261, 262, 322, 379, 380, 381, 382, 383, 384, 385, 386], [0.04524, 0.997, 0.9971, 0.998, 0.998, 0.1426, 0.1426, 0.1203, 0.1203, 0.9744, 0.9744, 0.9828, 0.9828, 0.9979, 0.9984, 0.9979, 0.9974, 0.1457, 0.1312, 0.1135, 0.1311, 0.8547, 0.9731, 0.8547, 0.9788, 0.8803, 0.9849, 0.8803, 0.9788, 0.9941, 0.9941, 0.9965, 0.9965, 0.9983, 0.8512, 0.8676, 0.888, 0.8676, 0.9938, 0.9955, 0.9971, 0.9955]): _vg.add([_i], _w, 'REPLACE')
_vg = ob_cube_left.vertex_groups.new(name='Bone_l.005')
for _i, _w in zip([4, 14, 15, 19, 20, 21, 22, 23, 61, 110, 111, 122, 123, 125, 126, 128, 129, 130, 132, 138, 139, 141, 188, 190, 191, 205, 207, 209, 210, 211, 212, 234, 236, 313, 320, 324, 326, 327, 331, 355, 356, 357, 358, 371, 372, 374], [0.0003307, 0.06521, 0.06644, 0.04524, 0.5992, 0.593, 0.1565, 0.1557, 0.001002, 0.524, 0.04433, 0.04416, 0.5241, 7.096e-05, 0.03576, 0.5364, 0.2573, 0.2005, 0.2026, 0.2576, 0.5394, 0.04055, 0.03368, 0.04235, 0.03851, 0.05903, 0.06714, 0.135, 0.001934, 0.1382, 0.3778, 0.07525, 0.06817, 0.1513, 0.1513, 0.5745, 0.1021, 0.1027, 0.5751, 0.008572, 0.1229, 0.1524, 0.1202, 0.0726, 0.01094, 0.0152]): _vg.add([_i], _w, 'REPLACE')
_vg = ob_cube_left.vertex_groups.new(name='Bone_l.015')
for _i, _w in zip([19, 20, 21, 22, 23, 58, 59, 60, 61, 62, 63, 128, 130, 132, 139, 188, 190, 191, 205, 206, 207, 208, 209, 210, 211, 212, 213, 214, 215, 216, 217, 218, 220, 221, 234, 236, 345, 355, 356, 357, 358, 359, 360, 361, 362, 371], [0.04524, 0.1501, 0.1671, 0.1304, 0.1344, 0.7943, 0.796, 0.8103, 0.8125, 0.008656, 0.008821, 0.127, 0.03463, 0.02712, 0.1161, 0.05222, 0.05014, 0.2476, 0.7339, 0.7919, 0.7467, 0.8035, 0.7651, 0.8152, 0.7691, 0.355, 0.805, 0.1546, 0.009939, 0.1552, 0.003138, 0.1381, 0.1383, 0.003051, 0.04219, 0.01299, 0.107, 0.7273, 0.7633, 0.7147, 0.7655, 0.1557, 0.1476, 0.1308, 0.1474, 0.07773]): _vg.add([_i], _w, 'REPLACE')
_vg = ob_cube_left.vertex_groups.new(name='Bone_l.016')
for _i, _w in zip([19, 58, 59, 60, 61, 62, 63, 64, 65, 66, 67, 68, 69, 205, 206, 207, 208, 209, 210, 211, 213, 214, 215, 216, 217, 218, 219, 220, 221, 222, 223, 224, 225, 226, 228, 229, 355, 356, 357, 358, 359, 360, 361, 362, 363, 364, 365, 366], [0.04524, 0.1527, 0.1525, 0.1452, 0.1445, 0.8071, 0.807, 0.8302, 0.8303, 0.01146, 0.01145, 0.001357, 0.001356, 0.007085, 0.1535, 0.006285, 0.1495, 0.00494, 0.1374, 0.005027, 0.1495, 0.8051, 0.8043, 0.8046, 0.8194, 0.8303, 0.8376, 0.8305, 0.8195, 0.1546, 0.0127, 0.1545, 0.005742, 0.1431, 0.1431, 0.005746, 0.01132, 0.003088, 0.002697, 0.004627, 0.8026, 0.8168, 0.8399, 0.8173, 0.1556, 0.1479, 0.1392, 0.148]): _vg.add([_i], _w, 'REPLACE')
_vg = ob_cube_left.vertex_groups.new(name='Bone_l.017')
for _i, _w in zip([19, 24, 25, 26, 27, 62, 63, 64, 65, 66, 67, 68, 69, 148, 149, 150, 151, 214, 215, 216, 217, 219, 221, 222, 223, 224, 225, 226, 227, 228, 229, 230, 231, 232, 233, 323, 359, 360, 362, 363, 364, 365, 366, 367, 368, 369, 370], [0.04524, 0.9964, 0.9965, 0.9972, 0.9973, 0.1619, 0.162, 0.1448, 0.1447, 0.9681, 0.9681, 0.9735, 0.9735, 0.9974, 0.9979, 0.9974, 0.997, 0.01272, 0.164, 0.01282, 0.1527, 0.1393, 0.1526, 0.8396, 0.9675, 0.8396, 0.9712, 0.8525, 0.9751, 0.8525, 0.9712, 0.9923, 0.9923, 0.9942, 0.9942, 0.9982, 0.01472, 0.005777, 0.005661, 0.8383, 0.847, 0.8568, 0.847, 0.9922, 0.9935, 0.9948, 0.9935]): _vg.add([_i], _w, 'REPLACE')
_vg = ob_cube_left.vertex_groups.new(name='Bone_l.006')
for _i, _w in zip([4, 7, 19, 22, 23, 40, 41, 105, 106, 108, 110, 123, 125, 126, 128, 129, 138, 139, 141, 142, 143, 180, 183, 184, 186, 188, 190, 191, 205, 207, 313, 320, 324, 326, 327, 331, 338, 342, 343, 344, 345, 346, 355, 356, 358], [0.7019, 0.7015, 0.04524, 0.4196, 0.4045, 0.8286, 0.8222, 0.1016, 0.3373, 0.1175, 0.1393, 0.1389, 0.8765, 0.7478, 0.2002, 0.6057, 0.6056, 0.203, 0.7401, 0.8834, 0.8444, 0.0626, 0.05908, 0.141, 0.1434, 0.1349, 0.1355, 0.2651, 0.09027, 0.07917, 0.08077, 0.07909, 0.1952, 0.8001, 0.7995, 0.1954, 0.8412, 0.05035, 0.1341, 0.1467, 0.1235, 0.1501, 0.08408, 0.01336, 0.02594]): _vg.add([_i], _w, 'REPLACE')
_vg = ob_cube_left.vertex_groups.new(name='Bone_l.018')
for _i, _w in zip([19, 22, 23, 40, 41, 50, 51, 52, 53, 125, 126, 128, 139, 141, 143, 184, 185, 186, 187, 188, 189, 190, 191, 192, 193, 195, 197, 199, 205, 207, 326, 327, 343, 344, 345, 346, 347, 348, 349, 350, 355], [0.04524, 0.2383, 0.2512, 0.1333, 0.1378, 0.8313, 0.8311, 0.4844, 0.4864, 0.0007398, 0.1705, 0.06875, 0.0676, 0.1754, 0.1209, 0.8253, 0.8464, 0.8201, 0.7691, 0.6746, 0.2322, 0.669, 0.3516, 0.7659, 0.1237, 0.1236, 0.07479, 0.07391, 0.06583, 0.05685, 0.04381, 0.0456, 0.8392, 0.7775, 0.5993, 0.7813, 0.1259, 0.1082, 0.04546, 0.1092, 0.1014]): _vg.add([_i], _w, 'REPLACE')
_vg = ob_cube_left.vertex_groups.new(name='Bone_l.019')
for _i, _w in zip([19, 22, 23, 50, 51, 52, 53, 54, 55, 56, 57, 185, 187, 188, 189, 190, 191, 192, 193, 194, 195, 196, 197, 198, 199, 200, 344, 345, 346, 347, 348, 349, 350], [0.04524, 0.01075, 0.01129, 0.1248, 0.1234, 0.4729, 0.4693, 0.1196, 0.1196, 0.1205, 0.1206, 0.112, 0.1805, 0.08628, 0.7074, 0.08855, 0.0731, 0.1855, 0.7396, 0.1189, 0.7393, 0.1182, 0.7919, 0.1205, 0.7932, 0.1181, 0.0215, 0.1362, 0.01334, 0.7378, 0.757, 0.8204, 0.7565]): _vg.add([_i], _w, 'REPLACE')
_vg = ob_cube_left.vertex_groups.new(name='Bone_l.020')
for _i, _w in zip([8, 9, 10, 11, 19, 54, 55, 56, 57, 113, 118, 120, 124, 193, 194, 195, 196, 197, 198, 199, 200, 201, 202, 203, 204, 337, 347, 348, 349, 350, 351, 352, 353, 354], [0.9908, 0.991, 0.9919, 0.9921, 0.04524, 0.8604, 0.8604, 0.867, 0.867, 0.9934, 0.9939, 0.9945, 0.994, 0.1328, 0.8606, 0.133, 0.8649, 0.1285, 0.87, 0.128, 0.8649, 0.9733, 0.9733, 0.9758, 0.9758, 0.997, 0.1327, 0.1302, 0.1261, 0.1297, 0.9739, 0.9756, 0.9773, 0.9756]): _vg.add([_i], _w, 'REPLACE')
_m = ob_cube_left.modifiers.new('Subdivision', 'SUBSURF')
_m = ob_cube_left.modifiers.new('Armature', 'ARMATURE')
_m.object = ob_left_hand
ob_left_hand.location = (-10.0, 0.0, 0.0)
ob_left_hand.scale = (-1.0, 1.0, 1.0)
ob_left_hand.hide_render = True
ob_left_hand.show_in_front = True

# ---- collection membership
col_collection.objects.link(ob_cube_right)
col_collection.objects.link(ob_right_hand)
col_collection.objects.link(ob_cube_left)
col_collection.objects.link(ob_left_hand)

# ---- scene / render settings (as saved in the file)
scene.frame_start = 1; scene.frame_end = 10; scene.frame_set(0)
scene.render.engine = 'BLENDER_EEVEE_NEXT'
bpy.context.view_layer.update()

# ---- added for rendering (the .blend has no active camera and no usable light): camera, sun
cam_auto = bpy.data.cameras.new('AutoCamera')
cam_auto.lens = 50.0
cam_auto.sensor_width = 36.0
cam_auto.clip_end = 1000.0
ob_auto_camera = bpy.data.objects.new('AutoCamera', cam_auto)
scene.collection.objects.link(ob_auto_camera)
ob_auto_camera.location = (16.2894, -25.1562, 24.778)
ob_auto_camera.rotation_euler = (1.09748, -7.21219e-08, 0.694738)
scene.camera = ob_auto_camera
light_auto_sun = bpy.data.lights.new('AutoSun', 'SUN')
light_auto_sun.energy = 3.0
light_auto_sun.angle = 0.0523599
ob_auto_sun = bpy.data.objects.new('AutoSun', light_auto_sun)
scene.collection.objects.link(ob_auto_sun)
ob_auto_sun.rotation_euler = (0.872665, 0.174533, 0.523599)
bpy.context.view_layer.update()

